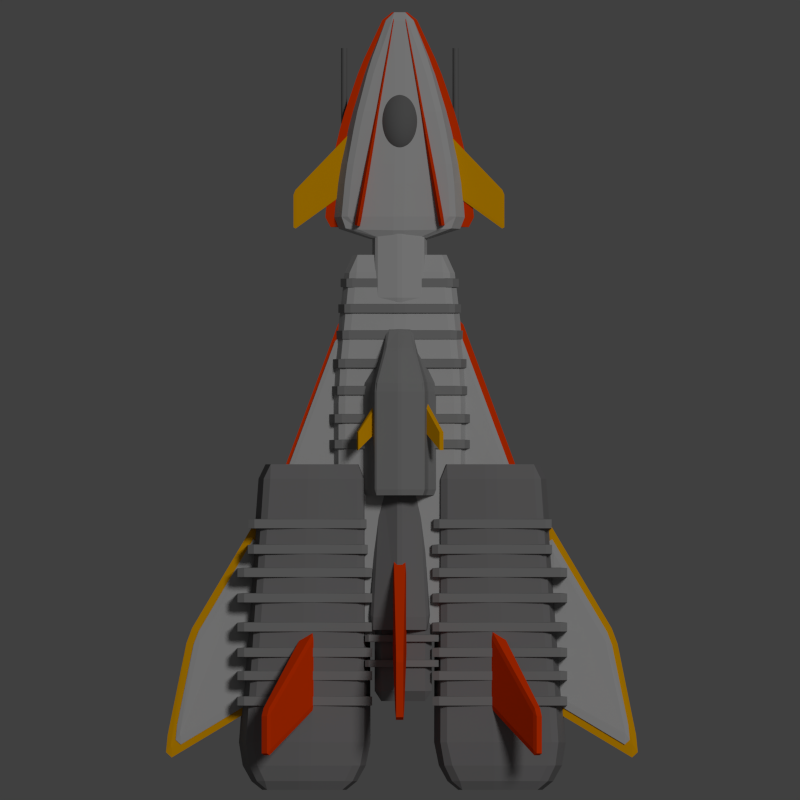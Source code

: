 # Source: Destroyer.blend  (saved by Blender 2.76.0; exported with 4.5.12 LTS)
import bpy
from mathutils import Matrix  # noqa: F401  (used for matrix-valued properties, if any)

bpy.ops.wm.read_factory_settings(use_empty=True)
scene = bpy.context.scene
scene.name = 'Scene'

# ---- collections
col_collection_1 = bpy.data.collections.new('Collection 1'); scene.collection.children.link(col_collection_1)

# ---- materials (node trees are filled in below, after node groups)
mat_material_004 = bpy.data.materials.new('Material.004')
mat_material_004.alpha_threshold = 0.0
mat_material_004.use_transparent_shadow = False
mat_material_004.diffuse_color = (0.1523, 0.1523, 0.1523, 1.0)
mat_material_004.roughness = 0.5
mat_material_004.specular_intensity = 0.75
mat_material_004.line_color = (0.0, 0.0, 0.0, 1.0)
mat_material_005 = bpy.data.materials.new('Material.005')
mat_material_005.alpha_threshold = 0.0
mat_material_005.use_transparent_shadow = False
mat_material_005.diffuse_color = (0.8, 0.371, 0.0, 1.0)
mat_material_005.roughness = 0.5
mat_material_005.specular_intensity = 0.0
mat_material_005.line_color = (0.0, 0.0, 0.0, 1.0)
mat_material_006 = bpy.data.materials.new('Material.006')
mat_material_006.alpha_threshold = 0.0
mat_material_006.use_transparent_shadow = False
mat_material_006.diffuse_color = (0.8, 0.04489, 0.0, 1.0)
mat_material_006.roughness = 0.5
mat_material_006.specular_intensity = 0.0
mat_material_006.line_color = (0.0, 0.0, 0.0, 1.0)
mat_material_003 = bpy.data.materials.new('Material.003')
mat_material_003.alpha_threshold = 0.0
mat_material_003.use_transparent_shadow = False
mat_material_003.diffuse_color = (0.214, 0.21, 0.213, 1.0)
mat_material_003.roughness = 0.5
mat_material_003.specular_intensity = 0.1196
mat_material_003.line_color = (0.0, 0.0, 0.0, 1.0)
mat_material_009 = bpy.data.materials.new('Material.009')
mat_material_009.alpha_threshold = 0.0
mat_material_009.use_transparent_shadow = False
mat_material_009.diffuse_color = (0.477, 0.477, 0.477, 1.0)
mat_material_009.roughness = 0.5
mat_material_009.line_color = (0.0, 0.0, 0.0, 1.0)
mat_material = bpy.data.materials.new('Material')
mat_material.alpha_threshold = 0.0
mat_material.use_transparent_shadow = False
mat_material.diffuse_color = (0.2529, 0.2529, 0.2529, 1.0)
mat_material.roughness = 0.5
mat_material.line_color = (0.0, 0.0, 0.0, 1.0)
mat_material_002 = bpy.data.materials.new('Material.002')
mat_material_002.alpha_threshold = 0.0
mat_material_002.use_transparent_shadow = False
mat_material_002.diffuse_color = (0.2598, 0.2598, 0.2598, 1.0)
mat_material_002.roughness = 0.5
mat_material_002.specular_intensity = 0.2
mat_material_002.line_color = (0.0, 0.0, 0.0, 1.0)
mat_material_011 = bpy.data.materials.new('Material.011')
mat_material_011.alpha_threshold = 0.0
mat_material_011.use_transparent_shadow = False
mat_material_011.diffuse_color = (0.477, 0.477, 0.477, 1.0)
mat_material_011.roughness = 0.5
mat_material_011.line_color = (0.0, 0.0, 0.0, 1.0)
mat_material_013 = bpy.data.materials.new('Material.013')
mat_material_013.alpha_threshold = 0.0
mat_material_013.use_transparent_shadow = False
mat_material_013.diffuse_color = (0.477, 0.477, 0.477, 1.0)
mat_material_013.roughness = 0.5
mat_material_013.line_color = (0.0, 0.0, 0.0, 1.0)

# ---- material node trees

# ---- world
world_world = bpy.data.worlds.new('World'); scene.world = world_world
world_world.color = (0.05088, 0.05088, 0.05088)
world_world.use_sun_shadow = False
world_world.sun_shadow_jitter_overblur = 0.0
world_world.cycles.sampling_method = 'MANUAL'
world_world.cycles.sample_map_resolution = 256

# ---- cameras
cam_camera = bpy.data.cameras.new('Camera')
cam_camera.type = 'ORTHO'
cam_camera.clip_end = 100.0
cam_camera.lens = 35.0
cam_camera.sensor_width = 32.0
cam_camera.sensor_height = 18.0
cam_camera.ortho_scale = 12.0
cam_camera.dof.focus_distance = 0.0
cam_camera.dof.aperture_fstop = 128.0

# ---- lights
light_sun = bpy.data.lights.new('Sun', 'SUN')
light_sun.transmission_factor = 0.0
light_sun.angle = 0.1993
light_sun.energy = 1.0
light_sun.shadow_buffer_clip_start = 0.5
light_sun.shadow_soft_size = 0.1
light_sun.shadow_cascade_max_distance = 1000.0
light_sun.cycles.use_multiple_importance_sampling = False

# ---- meshes
me_cylinder_002 = bpy.data.meshes.new('Cylinder.002')
me_cylinder_002.from_pydata([(0.0, 1.0, -1.0), (0.0, 1.0, 1.0), (0.1951, 0.9808, -1.0), (0.1951, 0.9808, 1.0), (0.3827, 0.9239, -1.0), (0.3827, 0.9239, 1.0), (0.5556, 0.8315, -1.0), (0.5556, 0.8315, 1.0), (0.7071, 0.7071, -1.0), (0.7071, 0.7071, 1.0), (0.8315, 0.5556, -1.0), (0.8315, 0.5556, 1.0), (0.9239, 0.3827, -1.0), (0.9239, 0.3827, 1.0), (0.9808, 0.1951, -1.0), (0.9808, 0.1951, 1.0), (1.0, 7.55e-08, -1.0), (1.0, 7.55e-08, 1.0), (0.9808, -0.1951, -1.0), (0.9808, -0.1951, 1.0), (0.9239, -0.3827, -1.0), (0.9239, -0.3827, 1.0), (0.8315, -0.5556, -1.0), (0.8315, -0.5556, 1.0), (0.7071, -0.7071, -1.0), (0.7071, -0.7071, 1.0), (0.5556, -0.8315, -1.0), (0.5556, -0.8315, 1.0), (0.3827, -0.9239, -1.0), (0.3827, -0.9239, 1.0), (0.1951, -0.9808, -1.0), (0.1951, -0.9808, 1.0), (-3.258e-07, -1.0, -1.0), (-3.258e-07, -1.0, 1.0), (-0.1951, -0.9808, -1.0), (-0.1951, -0.9808, 1.0), (-0.3827, -0.9239, -1.0), (-0.3827, -0.9239, 1.0), (-0.5556, -0.8315, -1.0), (-0.5556, -0.8315, 1.0), (-0.7071, -0.7071, -1.0), (-0.7071, -0.7071, 1.0), (-0.8315, -0.5556, -1.0), (-0.8315, -0.5556, 1.0), (-0.9239, -0.3827, -1.0), (-0.9239, -0.3827, 1.0), (-0.9808, -0.1951, -1.0), (-0.9808, -0.1951, 1.0), (-1.0, 9.656e-07, -1.0), (-1.0, 9.656e-07, 1.0), (-0.9808, 0.1951, -1.0), (-0.9808, 0.1951, 1.0), (-0.9239, 0.3827, -1.0), (-0.9239, 0.3827, 1.0), (-0.8315, 0.5556, -1.0), (-0.8315, 0.5556, 1.0), (-0.7071, 0.7071, -1.0), (-0.7071, 0.7071, 1.0), (-0.5556, 0.8315, -1.0), (-0.5556, 0.8315, 1.0), (-0.3827, 0.9239, -1.0), (-0.3827, 0.9239, 1.0), (-0.1951, 0.9808, -1.0), (-0.1951, 0.9808, 1.0)], [], [(0, 1, 3, 2), (2, 3, 5, 4), (4, 5, 7, 6), (6, 7, 9, 8), (8, 9, 11, 10), (10, 11, 13, 12), (12, 13, 15, 14), (14, 15, 17, 16), (16, 17, 19, 18), (18, 19, 21, 20), (20, 21, 23, 22), (22, 23, 25, 24), (24, 25, 27, 26), (26, 27, 29, 28), (28, 29, 31, 30), (30, 31, 33, 32), (32, 33, 35, 34), (34, 35, 37, 36), (36, 37, 39, 38), (38, 39, 41, 40), (40, 41, 43, 42), (42, 43, 45, 44), (44, 45, 47, 46), (46, 47, 49, 48), (48, 49, 51, 50), (50, 51, 53, 52), (52, 53, 55, 54), (54, 55, 57, 56), (56, 57, 59, 58), (58, 59, 61, 60), (3, 1, 63, 61, 59, 57, 55, 53, 51, 49, 47, 45, 43, 41, 39, 37, 35, 33, 31, 29, 27, 25, 23, 21, 19, 17, 15, 13, 11, 9, 7, 5), (62, 63, 1, 0), (60, 61, 63, 62), (0, 2, 4, 6, 8, 10, 12, 14, 16, 18, 20, 22, 24, 26, 28, 30, 32, 34, 36, 38, 40, 42, 44, 46, 48, 50, 52, 54, 56, 58, 60, 62)])
me_cylinder_002.materials.append(mat_material_004)
me_cylinder_002.use_remesh_preserve_volume = False
me_cylinder_002.use_remesh_preserve_attributes = False
me_cylinder_002.use_mirror_vertex_groups = False
me_cylinder_002.update()
me_cube_047 = bpy.data.meshes.new('Cube.047')
me_cube_047.from_pydata([(-1.0, -1.0, -1.0), (-1.0, -1.0, 1.0), (-1.0, 1.0, -1.0), (-1.0, 1.0, 1.0), (1.052, -2.604, -0.761), (0.9478, -2.604, 0.761), (1.052, -1.34, -0.761), (0.9478, -1.34, 0.761)], [], [(1, 3, 2, 0), (3, 7, 6, 2), (7, 5, 4, 6), (5, 1, 0, 4), (0, 2, 6, 4), (5, 7, 3, 1)])
me_cube_047.materials.append(mat_material_005)
me_cube_047.use_remesh_preserve_volume = False
me_cube_047.use_remesh_preserve_attributes = False
me_cube_047.use_mirror_vertex_groups = False
me_cube_047.update()
me_cube_041 = bpy.data.meshes.new('Cube.041')
me_cube_041.from_pydata([(-1.0, -1.0, -1.0), (-0.5304, -2.48, 1.0), (-1.0, 1.0, -1.0), (-0.5304, -1.457, 1.0), (1.0, -1.0, -1.0), (0.5304, -2.48, 1.0), (1.0, 1.0, -1.0), (0.5304, -1.457, 1.0)], [], [(1, 3, 2, 0), (3, 7, 6, 2), (7, 5, 4, 6), (5, 1, 0, 4), (0, 2, 6, 4), (5, 7, 3, 1)])
me_cube_041.materials.append(mat_material_006)
me_cube_041.use_remesh_preserve_volume = False
me_cube_041.use_remesh_preserve_attributes = False
me_cube_041.use_mirror_vertex_groups = False
me_cube_041.update()
me_cube_038 = bpy.data.meshes.new('Cube.038')
me_cube_038.from_pydata([(-0.3912, -1.587, -0.4195), (-0.3912, -1.587, 0.4195), (-0.3912, -1.401, -0.4195), (-0.3912, -1.401, 0.4195), (1.0, -1.0, -1.0), (1.0, -1.0, 1.0), (1.0, 1.0, -1.0), (1.0, 1.0, 1.0), (-0.05836, -0.255, 0.6966), (-0.06249, -0.2622, -0.6948)], [], [(1, 3, 2, 0), (8, 7, 6, 9), (7, 5, 4, 6), (5, 1, 0, 4), (0, 2, 9, 6, 4), (5, 7, 8, 3, 1), (3, 8, 9, 2)])
me_cube_038.materials.append(mat_material_005)
me_cube_038.use_remesh_preserve_volume = False
me_cube_038.use_remesh_preserve_attributes = False
me_cube_038.use_mirror_vertex_groups = False
me_cube_038.update()
me_cube_028 = bpy.data.meshes.new('Cube.028')
me_cube_028.from_pydata([(-1.138, -1.0, -0.383), (-1.138, -1.0, 0.383), (0.3807, 1.0, -0.383), (0.3807, 1.0, 0.383), (1.0, -1.0, -1.0), (1.0, -1.0, 1.0), (1.507, 1.0, -1.0), (1.507, 1.0, 1.0)], [], [(1, 3, 2, 0), (3, 7, 6, 2), (7, 5, 4, 6), (5, 1, 0, 4), (0, 2, 6, 4), (5, 7, 3, 1)])
me_cube_028.materials.append(mat_material_006)
me_cube_028.use_remesh_preserve_volume = False
me_cube_028.use_remesh_preserve_attributes = False
me_cube_028.use_mirror_vertex_groups = False
me_cube_028.update()
me_cube_009 = bpy.data.meshes.new('Cube.009')
me_cube_009.from_pydata([(-1.0, -1.0, -1.0), (-1.0, -1.0, 1.0), (-0.6725, 1.0, -1.0), (-0.6725, 1.0, 1.0), (1.0, -1.0, -1.0), (1.0, -1.0, 1.0), (0.989, 1.0, -1.0), (0.989, 1.0, 1.0), (-1.157, -1.0, 0.0), (-0.7815, 1.0, 0.0), (1.121, 1.0, 0.0), (1.134, -1.0, 0.0), (0.1583, 1.0, 1.109), (0.1583, 1.0, -1.109), (7.451e-09, -1.0, 1.109), (7.451e-09, -1.0, -1.109), (0.1697, 1.0, 0.0), (-0.8421, -1.226, 0.0), (-0.7283, -1.226, 0.7273), (0.8233, -1.226, 0.0), (0.7262, -1.226, -0.7273), (-0.001043, -1.226, 0.8064), (-0.001043, -1.226, -0.8064), (-0.7283, -1.226, -0.7273), (0.7262, -1.226, 0.7273), (-0.009389, -1.226, 0.0)], [], [(8, 9, 2, 0), (16, 10, 6, 13), (10, 11, 4, 6), (4, 11, 19, 20), (15, 13, 6, 4), (14, 12, 3, 1), (14, 1, 18, 21), (7, 5, 11, 10), (12, 7, 10, 16), (1, 3, 9, 8), (3, 12, 16, 9), (8, 0, 23, 17), (5, 7, 12, 14), (0, 2, 13, 15), (0, 15, 22, 23), (9, 16, 13, 2), (25, 17, 23, 22), (21, 18, 17, 25), (24, 21, 25, 19), (19, 25, 22, 20), (11, 5, 24, 19), (5, 14, 21, 24), (1, 8, 17, 18), (15, 4, 20, 22)])
me_cube_009.materials.append(mat_material_003)
me_cube_009.use_remesh_preserve_volume = False
me_cube_009.use_remesh_preserve_attributes = False
me_cube_009.use_mirror_vertex_groups = False
me_cube_009.update()
me_cube_007 = bpy.data.meshes.new('Cube.007')
me_cube_007.from_pydata([(-1.0, -1.0, -1.0), (-1.0, -1.0, 1.0), (-0.7852, 1.0, -0.6943), (-0.7852, 1.0, 0.6943), (1.0, -1.0, -1.0), (1.0, -1.0, 1.0), (0.7852, 1.0, -0.6943), (0.7852, 1.0, 0.6943), (0.0, 1.0, 0.8545), (0.0, 1.0, -0.8545), (0.0, -1.0, 1.231), (0.0, -1.0, -1.231), (-1.14, -1.0, 0.0), (-0.8951, 1.0, 0.0), (0.8951, 1.0, 0.0), (1.14, -1.0, 0.0), (0.0, -1.0, 0.0), (0.0, 1.0, 0.0), (-1.0, -0.3333, 1.0), (-1.0, 0.3333, 1.0), (-1.0, 0.3333, -1.0), (-1.0, -0.3333, -1.0), (1.0, 0.3333, 1.0), (1.0, -0.3333, 1.0), (1.0, -0.3333, -1.0), (1.0, 0.3333, -1.0), (0.0, 0.3333, 1.231), (0.0, -0.3333, 1.231), (0.0, 0.3333, -1.231), (0.0, -0.3333, -1.231), (1.14, -0.3333, 0.0), (1.14, 0.3333, 0.0), (-1.14, 0.3333, 0.0), (-1.14, -0.3333, 0.0)], [], [(32, 13, 2, 20), (17, 14, 6, 9), (30, 15, 4, 24), (16, 12, 0, 11), (28, 9, 6, 25), (26, 8, 3, 19), (22, 7, 8, 26), (20, 2, 9, 28), (15, 16, 11, 4), (13, 17, 9, 2), (3, 8, 17, 13), (5, 10, 16, 15), (10, 1, 12, 16), (23, 5, 15, 30), (8, 7, 14, 17), (19, 3, 13, 32), (1, 18, 33, 12), (18, 19, 32, 33), (7, 22, 31, 14), (22, 23, 30, 31), (0, 21, 29, 11), (21, 20, 28, 29), (5, 23, 27, 10), (23, 22, 26, 27), (10, 27, 18, 1), (27, 26, 19, 18), (11, 29, 24, 4), (29, 28, 25, 24), (14, 31, 25, 6), (31, 30, 24, 25), (12, 33, 21, 0), (33, 32, 20, 21)])
me_cube_007.materials.append(mat_material_009)
me_cube_007.use_remesh_preserve_volume = False
me_cube_007.use_remesh_preserve_attributes = False
me_cube_007.use_mirror_vertex_groups = False
me_cube_007.update()
me_cube_004 = bpy.data.meshes.new('Cube.004')
me_cube_004.from_pydata([(-1.0, -2.441, -1.0), (-1.0, -2.441, 1.0), (-1.0, -1.08, -1.0), (-1.0, -1.08, 1.0), (1.0, -1.0, -1.0), (1.0, -1.0, 1.0), (1.0, 1.0, -1.0), (1.0, 1.0, 1.0)], [], [(1, 3, 2, 0), (3, 7, 6, 2), (7, 5, 4, 6), (5, 1, 0, 4), (0, 2, 6, 4), (5, 7, 3, 1)])
me_cube_004.materials.append(mat_material_005)
me_cube_004.use_remesh_preserve_volume = False
me_cube_004.use_remesh_preserve_attributes = False
me_cube_004.use_mirror_vertex_groups = False
me_cube_004.update()
me_sphere = bpy.data.meshes.new('Sphere')
me_sphere.from_pydata([(-0.1951, 0.0, 0.9808), (-0.3827, 0.0, 0.9239), (-0.5556, 0.0, 0.8315), (-0.7071, 0.0, 0.7071), (-0.8315, 0.0, 0.5556), (-0.9239, 0.0, 0.3827), (-0.9808, 0.0, 0.1951), (-1.0, 0.0, 7.55e-08), (-0.9808, 0.0, -0.1951), (-0.9239, 0.0, -0.3827), (-0.8315, 0.0, -0.5556), (-0.7071, 0.0, -0.7071), (-0.5556, 0.0, -0.8315), (-0.3827, 0.0, -0.9239), (-0.1951, 0.0, -0.9808), (-0.1913, 0.03806, 0.9808), (-0.3753, 0.07466, 0.9239), (-0.5449, 0.1084, 0.8315), (-0.6935, 0.1379, 0.7071), (-0.8155, 0.1622, 0.5556), (-0.9061, 0.1802, 0.3827), (-0.9619, 0.1913, 0.1951), (-0.9808, 0.1951, 7.55e-08), (-0.9619, 0.1913, -0.1951), (-0.9061, 0.1802, -0.3827), (-0.8155, 0.1622, -0.5556), (-0.6935, 0.1379, -0.7071), (-0.5449, 0.1084, -0.8315), (-0.3753, 0.07466, -0.9239), (-0.1913, 0.03806, -0.9808), (-0.1802, 0.07466, 0.9808), (-0.3536, 0.1464, 0.9239), (-0.5133, 0.2126, 0.8315), (-0.6533, 0.2706, 0.7071), (-0.7682, 0.3182, 0.5556), (-0.8536, 0.3536, 0.3827), (-0.9061, 0.3753, 0.1951), (-0.9239, 0.3827, 7.55e-08), (-0.9061, 0.3753, -0.1951), (-0.8536, 0.3536, -0.3827), (-0.7682, 0.3182, -0.5556), (-0.6533, 0.2706, -0.7071), (-0.5133, 0.2126, -0.8315), (-0.3536, 0.1464, -0.9239), (-0.1802, 0.07466, -0.9808), (-0.1622, 0.1084, 0.9808), (-0.3182, 0.2126, 0.9239), (-0.4619, 0.3087, 0.8315), (-0.5879, 0.3928, 0.7071), (-0.6913, 0.4619, 0.5556), (-0.7682, 0.5133, 0.3827), (-0.8155, 0.5449, 0.1951), (-0.8315, 0.5556, 7.55e-08), (-0.8155, 0.5449, -0.1951), (-0.7682, 0.5133, -0.3827), (-0.6913, 0.4619, -0.5556), (-0.5879, 0.3928, -0.7071), (-0.4619, 0.3087, -0.8315), (-0.3182, 0.2126, -0.9239), (-0.1622, 0.1084, -0.9808), (-0.1379, 0.1379, 0.9808), (-0.2706, 0.2706, 0.9239), (-0.3928, 0.3928, 0.8315), (-0.5, 0.5, 0.7071), (-0.5879, 0.5879, 0.5556), (-0.6533, 0.6533, 0.3827), (-0.6935, 0.6935, 0.1951), (-0.7071, 0.7071, 7.55e-08), (-0.6935, 0.6935, -0.1951), (-0.6533, 0.6533, -0.3827), (-0.5879, 0.5879, -0.5556), (-0.5, 0.5, -0.7071), (-0.3928, 0.3928, -0.8315), (-0.2706, 0.2706, -0.9239), (-0.1379, 0.1379, -0.9808), (-0.1084, 0.1622, 0.9808), (-0.2126, 0.3182, 0.9239), (-0.3087, 0.4619, 0.8315), (-0.3928, 0.5879, 0.7071), (-0.4619, 0.6913, 0.5556), (-0.5133, 0.7682, 0.3827), (-0.5449, 0.8155, 0.1951), (-0.5556, 0.8315, 7.55e-08), (-0.5449, 0.8155, -0.1951), (-0.5133, 0.7682, -0.3827), (-0.4619, 0.6913, -0.5556), (-0.3928, 0.5879, -0.7071), (-0.3087, 0.4619, -0.8315), (-0.2126, 0.3182, -0.9239), (-0.1084, 0.1622, -0.9808), (-0.07466, 0.1802, 0.9808), (-0.1464, 0.3536, 0.9239), (-0.2126, 0.5133, 0.8315), (-0.2706, 0.6533, 0.7071), (-0.3182, 0.7682, 0.5556), (-0.3536, 0.8536, 0.3827), (-0.3753, 0.9061, 0.1951), (-0.3827, 0.9239, 7.55e-08), (-0.3753, 0.9061, -0.1951), (-0.3536, 0.8536, -0.3827), (-0.3182, 0.7682, -0.5556), (-0.2706, 0.6533, -0.7071), (-0.2126, 0.5133, -0.8315), (-0.1464, 0.3536, -0.9239), (-0.07466, 0.1802, -0.9808), (-0.03806, 0.1913, 0.9808), (-0.07466, 0.3753, 0.9239), (-0.1084, 0.5449, 0.8315), (-0.1379, 0.6935, 0.7071), (-0.1622, 0.8155, 0.5556), (-0.1802, 0.9061, 0.3827), (-0.1913, 0.9619, 0.1951), (-0.1951, 0.9808, 7.55e-08), (-0.1913, 0.9619, -0.1951), (-0.1802, 0.9061, -0.3827), (-0.1622, 0.8155, -0.5556), (-0.1379, 0.6935, -0.7071), (-0.1084, 0.5449, -0.8315), (-0.07466, 0.3753, -0.9239), (-0.03806, 0.1913, -0.9808), (3.266e-07, 0.1951, 0.9808), (3.192e-07, 0.3827, 0.9239), (3.117e-07, 0.5556, 0.8315), (3.192e-07, 0.7071, 0.7071), (3.341e-07, 0.8315, 0.5556), (2.745e-07, 0.9239, 0.3827), (3.937e-07, 0.9808, 0.1951), (3.788e-07, 1.0, 7.55e-08), (3.937e-07, 0.9808, -0.1951), (2.298e-07, 0.9239, -0.3827), (3.341e-07, 0.8315, -0.5556), (3.192e-07, 0.7071, -0.7071), (3.415e-07, 0.5556, -0.8315), (3.043e-07, 0.3827, -0.9239), (3.08e-07, 0.1951, -0.9808), (0.03806, 0.1913, 0.9808), (0.07466, 0.3753, 0.9239), (0.1084, 0.5449, 0.8315), (0.138, 0.6935, 0.7071), (0.1622, 0.8155, 0.5556), (0.1802, 0.9061, 0.3827), (0.1913, 0.9619, 0.1951), (0.1951, 0.9808, 7.55e-08), (0.1913, 0.9619, -0.1951), (0.1802, 0.9061, -0.3827), (0.1622, 0.8155, -0.5556), (0.138, 0.6935, -0.7071), (0.1084, 0.5449, -0.8315), (0.07466, 0.3753, -0.9239), (0.03806, 0.1913, -0.9808), (0.07466, 0.1802, 0.9808), (0.1464, 0.3536, 0.9239), (0.2126, 0.5133, 0.8315), (0.2706, 0.6533, 0.7071), (0.3182, 0.7682, 0.5556), (0.3536, 0.8536, 0.3827), (0.3753, 0.9061, 0.1951), (0.3827, 0.9239, 7.55e-08), (0.3753, 0.9061, -0.1951), (0.3536, 0.8536, -0.3827), (0.3182, 0.7682, -0.5556), (0.2706, 0.6533, -0.7071), (0.2126, 0.5133, -0.8315), (0.1464, 0.3536, -0.9239), (0.07466, 0.1802, -0.9808), (0.1084, 0.1622, 0.9808), (0.2126, 0.3182, 0.9239), (0.3087, 0.4619, 0.8315), (0.3928, 0.5879, 0.7071), (0.4619, 0.6913, 0.5556), (0.5133, 0.7682, 0.3827), (0.5449, 0.8155, 0.1951), (0.5556, 0.8315, 7.55e-08), (0.5449, 0.8155, -0.1951), (0.5133, 0.7682, -0.3827), (0.4619, 0.6913, -0.5556), (0.3928, 0.5879, -0.7071), (0.3087, 0.4619, -0.8315), (0.2126, 0.3182, -0.9239), (0.1084, 0.1622, -0.9808), (0.138, 0.1379, 0.9808), (0.2706, 0.2706, 0.9239), (0.3928, 0.3928, 0.8315), (0.5, 0.5, 0.7071), (0.5879, 0.5879, 0.5556), (0.6533, 0.6533, 0.3827), (0.6935, 0.6935, 0.1951), (0.7071, 0.7071, 7.55e-08), (0.6935, 0.6935, -0.1951), (0.6533, 0.6533, -0.3827), (0.5879, 0.5879, -0.5556), (0.5, 0.5, -0.7071), (0.3928, 0.3928, -0.8315), (0.2706, 0.2706, -0.9239), (0.138, 0.1379, -0.9808), (0.1622, 0.1084, 0.9808), (0.3182, 0.2126, 0.9239), (0.4619, 0.3087, 0.8315), (0.5879, 0.3928, 0.7071), (0.6913, 0.4619, 0.5556), (0.7682, 0.5133, 0.3827), (0.8155, 0.5449, 0.1951), (0.8315, 0.5556, 7.55e-08), (0.8155, 0.5449, -0.1951), (0.7682, 0.5133, -0.3827), (0.6913, 0.4619, -0.5556), (0.5879, 0.3928, -0.7071), (0.4619, 0.3087, -0.8315), (0.3182, 0.2126, -0.9239), (0.1622, 0.1084, -0.9808), (0.1802, 0.07466, 0.9808), (0.3536, 0.1464, 0.9239), (0.5133, 0.2126, 0.8315), (0.6533, 0.2706, 0.7071), (0.7682, 0.3182, 0.5556), (0.8536, 0.3536, 0.3827), (0.9061, 0.3753, 0.1951), (0.9239, 0.3827, 7.55e-08), (0.9061, 0.3753, -0.1951), (0.8536, 0.3536, -0.3827), (0.7682, 0.3182, -0.5556), (0.6533, 0.2706, -0.7071), (0.5133, 0.2126, -0.8315), (0.3536, 0.1464, -0.9239), (0.1802, 0.07466, -0.9808), (0.1913, 0.03806, 0.9808), (0.3753, 0.07466, 0.9239), (0.5449, 0.1084, 0.8315), (0.6935, 0.1379, 0.7071), (0.8155, 0.1622, 0.5556), (0.9061, 0.1802, 0.3827), (0.9619, 0.1913, 0.1951), (0.9808, 0.1951, 7.55e-08), (0.9619, 0.1913, -0.1951), (0.9061, 0.1802, -0.3827), (0.8155, 0.1622, -0.5556), (0.6935, 0.1379, -0.7071), (0.5449, 0.1084, -0.8315), (0.3753, 0.07466, -0.9239), (0.1913, 0.03806, -0.9808), (0.1951, -7.212e-09, 0.9808), (0.3827, 4.122e-08, 0.9239), (0.5556, 2.632e-08, 0.8315), (0.7071, -2.584e-08, 0.7071), (0.8315, -8.544e-08, 0.5556), (0.9239, 6.357e-08, 0.3827), (0.9808, -8.544e-08, 0.1951), (1.0, -1.003e-07, 7.55e-08), (0.9808, -8.544e-08, -0.1951), (0.9239, 6.357e-08, -0.3827), (0.8315, -8.544e-08, -0.5556), (0.7071, -2.584e-08, -0.7071), (0.5556, -1.094e-08, -0.8315), (0.3827, 3.964e-09, -0.9239), (0.1951, 3.964e-09, -0.9808), (0.1913, -0.03806, 0.9808), (0.3753, -0.07466, 0.9239), (0.5449, -0.1084, 0.8315), (0.6935, -0.1379, 0.7071), (0.8155, -0.1622, 0.5556), (0.9061, -0.1802, 0.3827), (0.9619, -0.1913, 0.1951), (0.9808, -0.1951, 7.55e-08), (0.9619, -0.1913, -0.1951), (0.9061, -0.1802, -0.3827), (0.8155, -0.1622, -0.5556), (0.6935, -0.1379, -0.7071), (0.5449, -0.1084, -0.8315), (0.3753, -0.07466, -0.9239), (0.1913, -0.03806, -0.9808), (0.1802, -0.07466, 0.9808), (0.3536, -0.1464, 0.9239), (0.5133, -0.2126, 0.8315), (0.6533, -0.2706, 0.7071), (0.7682, -0.3182, 0.5556), (0.8536, -0.3536, 0.3827), (0.9061, -0.3753, 0.1951), (0.9239, -0.3827, 7.55e-08), (0.9061, -0.3753, -0.1951), (0.8536, -0.3536, -0.3827), (0.7682, -0.3182, -0.5556), (0.6533, -0.2706, -0.7071), (0.5133, -0.2126, -0.8315), (0.3536, -0.1464, -0.9239), (0.1802, -0.07466, -0.9808), (0.1622, -0.1084, 0.9808), (0.3182, -0.2126, 0.9239), (0.4619, -0.3087, 0.8315), (0.5879, -0.3928, 0.7071), (0.6913, -0.4619, 0.5556), (0.7682, -0.5133, 0.3827), (0.8155, -0.5449, 0.1951), (0.8315, -0.5556, 7.55e-08), (0.8155, -0.5449, -0.1951), (0.7682, -0.5133, -0.3827), (0.6913, -0.4619, -0.5556), (0.5879, -0.3928, -0.7071), (0.4619, -0.3087, -0.8315), (0.3182, -0.2126, -0.9239), (0.1622, -0.1084, -0.9808), (0.138, -0.1379, 0.9808), (0.2706, -0.2706, 0.9239), (0.3928, -0.3928, 0.8315), (0.5, -0.5, 0.7071), (0.5879, -0.5879, 0.5556), (0.6533, -0.6533, 0.3827), (0.6935, -0.6935, 0.1951), (0.7071, -0.7071, 7.55e-08), (0.6935, -0.6935, -0.1951), (0.6533, -0.6533, -0.3827), (0.5879, -0.5879, -0.5556), (0.5, -0.5, -0.7071), (0.3928, -0.3928, -0.8315), (0.2706, -0.2706, -0.9239), (0.1379, -0.1379, -0.9808), (0.1084, -0.1622, 0.9808), (0.2126, -0.3182, 0.9239), (0.3087, -0.4619, 0.8315), (0.3928, -0.5879, 0.7071), (0.4619, -0.6913, 0.5556), (0.5133, -0.7682, 0.3827), (0.5449, -0.8155, 0.1951), (0.5556, -0.8315, 7.55e-08), (0.5449, -0.8155, -0.1951), (0.5133, -0.7682, -0.3827), (0.4619, -0.6913, -0.5556), (0.3928, -0.5879, -0.7071), (0.3087, -0.4619, -0.8315), (0.2126, -0.3182, -0.9239), (0.1084, -0.1622, -0.9808), (3.258e-07, 0.0, -1.0), (0.07466, -0.1802, 0.9808), (0.1464, -0.3536, 0.9239), (0.2126, -0.5133, 0.8315), (0.2706, -0.6533, 0.7071), (0.3182, -0.7682, 0.5556), (0.3536, -0.8536, 0.3827), (0.3753, -0.9061, 0.1951), (0.3827, -0.9239, 7.55e-08), (0.3753, -0.9061, -0.1951), (0.3536, -0.8536, -0.3827), (0.3182, -0.7682, -0.5556), (0.2706, -0.6533, -0.7071), (0.2126, -0.5133, -0.8315), (0.1464, -0.3536, -0.9239), (0.07466, -0.1802, -0.9808), (0.03806, -0.1913, 0.9808), (0.07466, -0.3753, 0.9239), (0.1084, -0.5449, 0.8315), (0.1379, -0.6935, 0.7071), (0.1622, -0.8155, 0.5556), (0.1802, -0.9061, 0.3827), (0.1913, -0.9619, 0.1951), (0.1951, -0.9808, 7.55e-08), (0.1913, -0.9619, -0.1951), (0.1802, -0.9061, -0.3827), (0.1622, -0.8155, -0.5556), (0.1379, -0.6935, -0.7071), (0.1084, -0.5449, -0.8315), (0.07466, -0.3753, -0.9239), (0.03806, -0.1913, -0.9808), (3.117e-07, -0.1951, 0.9808), (2.819e-07, -0.3827, 0.9239), (2.819e-07, -0.5556, 0.8315), (1.851e-07, -0.7071, 0.7071), (1.404e-07, -0.8315, 0.5556), (3.192e-07, -0.9239, 0.3827), (9.567e-08, -0.9808, 0.1951), (1.404e-07, -1.0, 7.55e-08), (9.567e-08, -0.9808, -0.1951), (3.192e-07, -0.9239, -0.3827), (1.404e-07, -0.8315, -0.5556), (1.851e-07, -0.7071, -0.7071), (2.596e-07, -0.5556, -0.8315), (2.521e-07, -0.3827, -0.9239), (3.155e-07, -0.1951, -0.9808), (-0.03806, -0.1913, 0.9808), (-0.07466, -0.3753, 0.9239), (-0.1084, -0.5449, 0.8315), (-0.1379, -0.6935, 0.7071), (-0.1622, -0.8155, 0.5556), (-0.1802, -0.9061, 0.3827), (-0.1913, -0.9619, 0.1951), (-0.1951, -0.9808, 7.55e-08), (-0.1913, -0.9619, -0.1951), (-0.1802, -0.9061, -0.3827), (-0.1622, -0.8155, -0.5556), (-0.1379, -0.6935, -0.7071), (-0.1084, -0.5449, -0.8315), (-0.07466, -0.3753, -0.9239), (-0.03806, -0.1913, -0.9808), (-0.07466, -0.1802, 0.9808), (-0.1464, -0.3536, 0.9239), (-0.2126, -0.5133, 0.8315), (-0.2706, -0.6533, 0.7071), (-0.3182, -0.7682, 0.5556), (-0.3536, -0.8536, 0.3827), (-0.3753, -0.9061, 0.1951), (-0.3827, -0.9239, 7.55e-08), (-0.3753, -0.9061, -0.1951), (-0.3536, -0.8536, -0.3827), (-0.3182, -0.7682, -0.5556), (-0.2706, -0.6533, -0.7071), (-0.2126, -0.5133, -0.8315), (-0.1464, -0.3536, -0.9239), (-0.07466, -0.1802, -0.9808), (-0.1084, -0.1622, 0.9808), (-0.2126, -0.3182, 0.9239), (-0.3087, -0.4619, 0.8315), (-0.3928, -0.5879, 0.7071), (-0.4619, -0.6913, 0.5556), (-0.5133, -0.7682, 0.3827), (-0.5449, -0.8155, 0.1951), (-0.5556, -0.8315, 7.55e-08), (-0.5449, -0.8155, -0.1951), (-0.5133, -0.7682, -0.3827), (-0.4619, -0.6913, -0.5556), (-0.3928, -0.5879, -0.7071), (-0.3087, -0.4619, -0.8315), (-0.2126, -0.3182, -0.9239), (-0.1084, -0.1622, -0.9808), (-0.1379, -0.1379, 0.9808), (-0.2706, -0.2706, 0.9239), (-0.3928, -0.3928, 0.8315), (-0.5, -0.5, 0.7071), (-0.5879, -0.5879, 0.5556), (-0.6533, -0.6533, 0.3827), (-0.6935, -0.6935, 0.1951), (-0.7071, -0.7071, 7.55e-08), (-0.6935, -0.6935, -0.1951), (-0.6533, -0.6533, -0.3827), (-0.5879, -0.5879, -0.5556), (-0.5, -0.5, -0.7071), (-0.3928, -0.3928, -0.8315), (-0.2706, -0.2706, -0.9239), (-0.1379, -0.1379, -0.9808), (-0.1622, -0.1084, 0.9808), (-0.3182, -0.2126, 0.9239), (-0.4619, -0.3087, 0.8315), (-0.5879, -0.3928, 0.7071), (-0.6913, -0.4619, 0.5556), (-0.7682, -0.5133, 0.3827), (-0.8155, -0.5449, 0.1951), (-0.8315, -0.5556, 7.55e-08), (-0.8155, -0.5449, -0.1951), (-0.7682, -0.5133, -0.3827), (-0.6913, -0.4619, -0.5556), (-0.5879, -0.3928, -0.7071), (-0.4619, -0.3087, -0.8315), (-0.3182, -0.2126, -0.9239), (-0.1622, -0.1084, -0.9808), (2.48e-08, -1.247e-07, 1.0), (-0.1802, -0.07466, 0.9808), (-0.3536, -0.1464, 0.9239), (-0.5133, -0.2126, 0.8315), (-0.6533, -0.2706, 0.7071), (-0.7682, -0.3182, 0.5556), (-0.8536, -0.3536, 0.3827), (-0.9061, -0.3753, 0.1951), (-0.9239, -0.3827, 7.55e-08), (-0.9061, -0.3753, -0.1951), (-0.8536, -0.3536, -0.3827), (-0.7682, -0.3182, -0.5556), (-0.6533, -0.2706, -0.7071), (-0.5133, -0.2126, -0.8315), (-0.3536, -0.1464, -0.9239), (-0.1802, -0.07466, -0.9808), (-0.1913, -0.03806, 0.9808), (-0.3753, -0.07466, 0.9239), (-0.5449, -0.1084, 0.8315), (-0.6935, -0.1379, 0.7071), (-0.8155, -0.1622, 0.5556), (-0.9061, -0.1802, 0.3827), (-0.9619, -0.1913, 0.1951), (-0.9808, -0.1951, 7.55e-08), (-0.9619, -0.1913, -0.1951), (-0.9061, -0.1802, -0.3827), (-0.8155, -0.1622, -0.5556), (-0.6935, -0.1379, -0.7071), (-0.5449, -0.1084, -0.8315), (-0.3753, -0.07466, -0.9239), (-0.1913, -0.03806, -0.9808)], [], [(14, 13, 28, 29), (7, 6, 21, 22), (8, 7, 22, 23), (1, 0, 15, 16), (9, 8, 23, 24), (2, 1, 16, 17), (10, 9, 24, 25), (3, 2, 17, 18), (11, 10, 25, 26), (4, 3, 18, 19), (12, 11, 26, 27), (5, 4, 19, 20), (13, 12, 27, 28), (6, 5, 20, 21), (28, 27, 42, 43), (21, 20, 35, 36), (29, 28, 43, 44), (22, 21, 36, 37), (23, 22, 37, 38), (16, 15, 30, 31), (24, 23, 38, 39), (17, 16, 31, 32), (25, 24, 39, 40), (18, 17, 32, 33), (26, 25, 40, 41), (19, 18, 33, 34), (27, 26, 41, 42), (20, 19, 34, 35), (32, 31, 46, 47), (40, 39, 54, 55), (33, 32, 47, 48), (41, 40, 55, 56), (34, 33, 48, 49), (42, 41, 56, 57), (35, 34, 49, 50), (43, 42, 57, 58), (36, 35, 50, 51), (44, 43, 58, 59), (37, 36, 51, 52), (38, 37, 52, 53), (31, 30, 45, 46), (39, 38, 53, 54), (51, 50, 65, 66), (59, 58, 73, 74), (52, 51, 66, 67), (53, 52, 67, 68), (46, 45, 60, 61), (54, 53, 68, 69), (47, 46, 61, 62), (55, 54, 69, 70), (48, 47, 62, 63), (56, 55, 70, 71), (49, 48, 63, 64), (57, 56, 71, 72), (50, 49, 64, 65), (58, 57, 72, 73), (70, 69, 84, 85), (63, 62, 77, 78), (71, 70, 85, 86), (64, 63, 78, 79), (72, 71, 86, 87), (65, 64, 79, 80), (73, 72, 87, 88), (66, 65, 80, 81), (74, 73, 88, 89), (67, 66, 81, 82), (68, 67, 82, 83), (61, 60, 75, 76), (69, 68, 83, 84), (62, 61, 76, 77), (89, 88, 103, 104), (82, 81, 96, 97), (83, 82, 97, 98), (76, 75, 90, 91), (84, 83, 98, 99), (77, 76, 91, 92), (85, 84, 99, 100), (78, 77, 92, 93), (86, 85, 100, 101), (79, 78, 93, 94), (87, 86, 101, 102), (80, 79, 94, 95), (88, 87, 102, 103), (81, 80, 95, 96), (101, 100, 115, 116), (94, 93, 108, 109), (102, 101, 116, 117), (95, 94, 109, 110), (103, 102, 117, 118), (96, 95, 110, 111), (104, 103, 118, 119), (97, 96, 111, 112), (98, 97, 112, 113), (91, 90, 105, 106), (99, 98, 113, 114), (92, 91, 106, 107), (100, 99, 114, 115), (93, 92, 107, 108), (113, 112, 127, 128), (106, 105, 120, 121), (114, 113, 128, 129), (107, 106, 121, 122), (115, 114, 129, 130), (108, 107, 122, 123), (116, 115, 130, 131), (109, 108, 123, 124), (117, 116, 131, 132), (110, 109, 124, 125), (118, 117, 132, 133), (111, 110, 125, 126), (119, 118, 133, 134), (112, 111, 126, 127), (124, 123, 138, 139), (132, 131, 146, 147), (125, 124, 139, 140), (133, 132, 147, 148), (126, 125, 140, 141), (134, 133, 148, 149), (127, 126, 141, 142), (128, 127, 142, 143), (121, 120, 135, 136), (129, 128, 143, 144), (122, 121, 136, 137), (130, 129, 144, 145), (123, 122, 137, 138), (131, 130, 145, 146), (143, 142, 157, 158), (136, 135, 150, 151), (144, 143, 158, 159), (137, 136, 151, 152), (145, 144, 159, 160), (138, 137, 152, 153), (146, 145, 160, 161), (139, 138, 153, 154), (147, 146, 161, 162), (140, 139, 154, 155), (148, 147, 162, 163), (141, 140, 155, 156), (149, 148, 163, 164), (142, 141, 156, 157), (162, 161, 176, 177), (155, 154, 169, 170), (163, 162, 177, 178), (156, 155, 170, 171), (164, 163, 178, 179), (157, 156, 171, 172), (158, 157, 172, 173), (151, 150, 165, 166), (159, 158, 173, 174), (152, 151, 166, 167), (160, 159, 174, 175), (153, 152, 167, 168), (161, 160, 175, 176), (154, 153, 168, 169), (166, 165, 180, 181), (174, 173, 188, 189), (167, 166, 181, 182), (175, 174, 189, 190), (168, 167, 182, 183), (176, 175, 190, 191), (169, 168, 183, 184), (177, 176, 191, 192), (170, 169, 184, 185), (178, 177, 192, 193), (171, 170, 185, 186), (179, 178, 193, 194), (172, 171, 186, 187), (173, 172, 187, 188), (185, 184, 199, 200), (193, 192, 207, 208), (186, 185, 200, 201), (194, 193, 208, 209), (187, 186, 201, 202), (188, 187, 202, 203), (181, 180, 195, 196), (189, 188, 203, 204), (182, 181, 196, 197), (190, 189, 204, 205), (183, 182, 197, 198), (191, 190, 205, 206), (184, 183, 198, 199), (192, 191, 206, 207), (204, 203, 218, 219), (197, 196, 211, 212), (205, 204, 219, 220), (198, 197, 212, 213), (206, 205, 220, 221), (199, 198, 213, 214), (207, 206, 221, 222), (200, 199, 214, 215), (208, 207, 222, 223), (201, 200, 215, 216), (209, 208, 223, 224), (202, 201, 216, 217), (203, 202, 217, 218), (196, 195, 210, 211), (223, 222, 237, 238), (216, 215, 230, 231), (224, 223, 238, 239), (217, 216, 231, 232), (218, 217, 232, 233), (211, 210, 225, 226), (219, 218, 233, 234), (212, 211, 226, 227), (220, 219, 234, 235), (213, 212, 227, 228), (221, 220, 235, 236), (214, 213, 228, 229), (222, 221, 236, 237), (215, 214, 229, 230), (235, 234, 249, 250), (228, 227, 242, 243), (236, 235, 250, 251), (229, 228, 243, 244), (237, 236, 251, 252), (230, 229, 244, 245), (238, 237, 252, 253), (231, 230, 245, 246), (239, 238, 253, 254), (232, 231, 246, 247), (233, 232, 247, 248), (226, 225, 240, 241), (234, 233, 248, 249), (227, 226, 241, 242), (254, 253, 268, 269), (247, 246, 261, 262), (248, 247, 262, 263), (241, 240, 255, 256), (249, 248, 263, 264), (242, 241, 256, 257), (250, 249, 264, 265), (243, 242, 257, 258), (251, 250, 265, 266), (244, 243, 258, 259), (252, 251, 266, 267), (245, 244, 259, 260), (253, 252, 267, 268), (246, 245, 260, 261), (258, 257, 272, 273), (266, 265, 280, 281), (259, 258, 273, 274), (267, 266, 281, 282), (260, 259, 274, 275), (268, 267, 282, 283), (261, 260, 275, 276), (269, 268, 283, 284), (262, 261, 276, 277), (263, 262, 277, 278), (256, 255, 270, 271), (264, 263, 278, 279), (257, 256, 271, 272), (265, 264, 279, 280), (277, 276, 291, 292), (278, 277, 292, 293), (271, 270, 285, 286), (279, 278, 293, 294), (272, 271, 286, 287), (280, 279, 294, 295), (273, 272, 287, 288), (281, 280, 295, 296), (274, 273, 288, 289), (282, 281, 296, 297), (275, 274, 289, 290), (283, 282, 297, 298), (276, 275, 290, 291), (284, 283, 298, 299), (296, 295, 310, 311), (289, 288, 303, 304), (297, 296, 311, 312), (290, 289, 304, 305), (298, 297, 312, 313), (291, 290, 305, 306), (299, 298, 313, 314), (292, 291, 306, 307), (293, 292, 307, 308), (286, 285, 300, 301), (294, 293, 308, 309), (287, 286, 301, 302), (295, 294, 309, 310), (288, 287, 302, 303), (308, 307, 322, 323), (301, 300, 315, 316), (309, 308, 323, 324), (302, 301, 316, 317), (310, 309, 324, 325), (303, 302, 317, 318), (311, 310, 325, 326), (304, 303, 318, 319), (312, 311, 326, 327), (305, 304, 319, 320), (313, 312, 327, 328), (306, 305, 320, 321), (314, 313, 328, 329), (307, 306, 321, 322), (319, 318, 334, 335), (327, 326, 342, 343), (320, 319, 335, 336), (328, 327, 343, 344), (321, 320, 336, 337), (329, 328, 344, 345), (322, 321, 337, 338), (323, 322, 338, 339), (316, 315, 331, 332), (324, 323, 339, 340), (317, 316, 332, 333), (325, 324, 340, 341), (318, 317, 333, 334), (326, 325, 341, 342), (339, 338, 353, 354), (332, 331, 346, 347), (340, 339, 354, 355), (333, 332, 347, 348), (341, 340, 355, 356), (334, 333, 348, 349), (342, 341, 356, 357), (335, 334, 349, 350), (343, 342, 357, 358), (336, 335, 350, 351), (344, 343, 358, 359), (337, 336, 351, 352), (345, 344, 359, 360), (338, 337, 352, 353), (358, 357, 372, 373), (351, 350, 365, 366), (359, 358, 373, 374), (352, 351, 366, 367), (360, 359, 374, 375), (353, 352, 367, 368), (354, 353, 368, 369), (347, 346, 361, 362), (355, 354, 369, 370), (348, 347, 362, 363), (356, 355, 370, 371), (349, 348, 363, 364), (357, 356, 371, 372), (350, 349, 364, 365), (370, 369, 384, 385), (363, 362, 377, 378), (371, 370, 385, 386), (364, 363, 378, 379), (372, 371, 386, 387), (365, 364, 379, 380), (373, 372, 387, 388), (366, 365, 380, 381), (374, 373, 388, 389), (367, 366, 381, 382), (375, 374, 389, 390), (368, 367, 382, 383), (369, 368, 383, 384), (362, 361, 376, 377), (389, 388, 403, 404), (382, 381, 396, 397), (390, 389, 404, 405), (383, 382, 397, 398), (384, 383, 398, 399), (377, 376, 391, 392), (385, 384, 399, 400), (378, 377, 392, 393), (386, 385, 400, 401), (379, 378, 393, 394), (387, 386, 401, 402), (380, 379, 394, 395), (388, 387, 402, 403), (381, 380, 395, 396), (393, 392, 407, 408), (401, 400, 415, 416), (394, 393, 408, 409), (402, 401, 416, 417), (395, 394, 409, 410), (403, 402, 417, 418), (396, 395, 410, 411), (404, 403, 418, 419), (397, 396, 411, 412), (405, 404, 419, 420), (398, 397, 412, 413), (399, 398, 413, 414), (392, 391, 406, 407), (400, 399, 414, 415), (412, 411, 426, 427), (420, 419, 434, 435), (413, 412, 427, 428), (414, 413, 428, 429), (407, 406, 421, 422), (415, 414, 429, 430), (408, 407, 422, 423), (416, 415, 430, 431), (409, 408, 423, 424), (417, 416, 431, 432), (410, 409, 424, 425), (418, 417, 432, 433), (411, 410, 425, 426), (419, 418, 433, 434), (431, 430, 445, 446), (424, 423, 438, 439), (432, 431, 446, 447), (425, 424, 439, 440), (433, 432, 447, 448), (426, 425, 440, 441), (434, 433, 448, 449), (427, 426, 441, 442), (435, 434, 449, 450), (428, 427, 442, 443), (429, 428, 443, 444), (422, 421, 436, 437), (430, 429, 444, 445), (423, 422, 437, 438), (450, 449, 465, 466), (443, 442, 458, 459), (444, 443, 459, 460), (437, 436, 452, 453), (445, 444, 460, 461), (438, 437, 453, 454), (446, 445, 461, 462), (439, 438, 454, 455), (447, 446, 462, 463), (440, 439, 455, 456), (448, 447, 463, 464), (441, 440, 456, 457), (449, 448, 464, 465), (442, 441, 457, 458), (455, 454, 469, 470), (463, 462, 477, 478), (456, 455, 470, 471), (464, 463, 478, 479), (457, 456, 471, 472), (465, 464, 479, 480), (458, 457, 472, 473), (466, 465, 480, 481), (459, 458, 473, 474), (460, 459, 474, 475), (453, 452, 467, 468), (461, 460, 475, 476), (454, 453, 468, 469), (462, 461, 476, 477), (0, 451, 15), (330, 14, 29), (15, 451, 30), (330, 29, 44), (30, 451, 45), (330, 44, 59), (45, 451, 60), (330, 59, 74), (60, 451, 75), (330, 74, 89), (75, 451, 90), (330, 89, 104), (90, 451, 105), (330, 104, 119), (105, 451, 120), (330, 119, 134), (120, 451, 135), (330, 134, 149), (135, 451, 150), (330, 149, 164), (150, 451, 165), (330, 164, 179), (165, 451, 180), (330, 179, 194), (180, 451, 195), (330, 194, 209), (195, 451, 210), (330, 209, 224), (210, 451, 225), (330, 224, 239), (225, 451, 240), (330, 239, 254), (240, 451, 255), (330, 254, 269), (255, 451, 270), (330, 269, 284), (270, 451, 285), (330, 284, 299), (285, 451, 300), (330, 299, 314), (300, 451, 315), (330, 314, 329), (315, 451, 331), (330, 329, 345), (331, 451, 346), (330, 345, 360), (346, 451, 361), (330, 360, 375), (361, 451, 376), (330, 375, 390), (376, 451, 391), (330, 390, 405), (391, 451, 406), (330, 405, 420), (406, 451, 421), (330, 420, 435), (421, 451, 436), (330, 435, 450), (436, 451, 452), (330, 450, 466), (452, 451, 467), (330, 466, 481), (474, 473, 6, 7), (467, 451, 0), (330, 481, 14), (475, 474, 7, 8), (468, 467, 0, 1), (476, 475, 8, 9), (469, 468, 1, 2), (477, 476, 9, 10), (470, 469, 2, 3), (478, 477, 10, 11), (471, 470, 3, 4), (479, 478, 11, 12), (472, 471, 4, 5), (480, 479, 12, 13), (473, 472, 5, 6), (481, 480, 13, 14)])
me_sphere.materials.append(mat_material_004)
me_sphere.use_remesh_preserve_volume = False
me_sphere.use_remesh_preserve_attributes = False
me_sphere.use_mirror_vertex_groups = False
me_sphere.update()
me_cube = bpy.data.meshes.new('Cube')
me_cube.from_pydata([(-1.0, -1.0, -1.0), (-1.023, -0.9928, 0.9248), (-0.1833, 1.0, -0.8879), (-0.1833, 1.0, 0.1096), (1.0, -1.0, -1.0), (0.9766, -0.9928, 0.9248), (0.1833, 1.0, -0.8879), (0.1833, 1.0, 0.1096), (-0.7665, 0.0, 0.7354), (-0.7665, 0.0, -0.944), (0.7665, 0.0, 0.7354), (0.7665, 0.0, -0.944), (-0.5244, 0.5, 0.4225), (0.5244, 0.5, -0.916), (-0.5244, 0.5, -0.916), (0.5244, 0.5, 0.4225), (-0.9353, -0.5, -0.972), (0.9353, -0.5, 0.8677), (-0.9353, -0.5, 0.8677), (0.9353, -0.5, -0.972), (0.0, 1.0, 0.1636), (0.0, 1.0, -1.011), (-0.02342, -0.9928, 1.136), (0.0, -1.0, -1.143), (0.0, 0.0, 0.8682), (0.0, 0.0, -1.077), (0.0, 0.5, 0.5159), (0.0, 0.5, -1.044), (0.0, -0.5, -1.11), (0.0, -0.5, 1.04), (-1.178, -1.0, 2.98e-08), (-0.2158, 1.0, -0.3891), (0.2158, 1.0, -0.3891), (1.178, -1.0, 2.98e-08), (0.9028, 0.0, -0.1946), (-0.9028, 0.0, -0.1946), (0.6176, 0.5, -0.2919), (-0.6176, 0.5, -0.2919), (-1.102, -0.5, -0.09729), (1.102, -0.5, -0.09729), (0.0, 1.0, -0.4236), (-0.4577, -1.123, 0.008404), (-0.3983, -1.116, 0.6786), (0.4481, -1.123, 0.008404), (0.3797, -1.123, -0.7163), (-0.01381, -1.116, 0.832), (-0.004805, -1.123, -0.8198), (0.3707, -1.116, 0.6786), (-0.3893, -1.123, -0.7163), (-0.004805, -1.123, 0.03339)], [], [(37, 31, 2, 14), (40, 32, 6, 21), (39, 33, 4, 19), (33, 5, 47, 43), (27, 21, 6, 13), (26, 20, 3, 12), (29, 24, 8, 18), (28, 25, 11, 19), (36, 34, 11, 13), (38, 35, 9, 16), (32, 36, 13, 6), (24, 26, 12, 8), (25, 27, 13, 11), (35, 37, 14, 9), (30, 38, 16, 0), (23, 28, 19, 4), (22, 29, 18, 1), (34, 39, 19, 11), (5, 17, 29, 22), (0, 16, 28, 23), (9, 14, 27, 25), (10, 15, 26, 24), (16, 9, 25, 28), (17, 10, 24, 29), (15, 7, 20, 26), (14, 2, 21, 27), (0, 23, 46, 48), (31, 40, 21, 2), (3, 20, 40, 31), (4, 33, 43, 44), (10, 17, 39, 34), (1, 18, 38, 30), (8, 12, 37, 35), (7, 15, 36, 32), (18, 8, 35, 38), (15, 10, 34, 36), (22, 1, 42, 45), (17, 5, 33, 39), (20, 7, 32, 40), (12, 3, 31, 37), (49, 41, 48, 46), (43, 49, 46, 44), (47, 45, 49, 43), (45, 42, 41, 49), (1, 30, 41, 42), (23, 4, 44, 46), (5, 22, 45, 47), (30, 0, 48, 41)])
me_cube.materials.append(mat_material_009)
me_cube.use_remesh_preserve_volume = False
me_cube.use_remesh_preserve_attributes = False
me_cube.use_mirror_vertex_groups = False
me_cube.update()
me_cube_002 = bpy.data.meshes.new('Cube.002')
me_cube_002.from_pydata([(-1.0, -1.0, -1.0), (-1.0, -1.0, 1.0), (-0.1833, 1.0, -0.8879), (-0.1833, 1.0, 0.1096), (1.0, -1.0, -1.0), (1.0, -1.0, 1.0), (0.1833, 1.0, -0.8879), (0.1833, 1.0, 0.1096), (-0.7665, 0.0, 0.5548), (-0.7665, 0.0, -0.944), (0.7665, 0.0, 0.5548), (0.7665, 0.0, -0.944), (-0.5244, 0.5, 0.3322), (0.5244, 0.5, -0.916), (-0.5244, 0.5, -0.916), (0.5244, 0.5, 0.3322), (-0.9353, -0.5, -0.972), (0.9353, -0.5, 0.7774), (-0.9353, -0.5, 0.7774), (0.9353, -0.5, -0.972), (0.0, 1.0, 0.1636), (0.0, 1.0, -1.011), (0.0, -1.0, 1.212), (0.0, -1.0, -1.143), (0.0, 0.0, 0.6876), (0.0, 0.0, -1.077), (0.0, 0.5, 0.4256), (0.0, 0.5, -1.044), (0.0, -0.5, -1.11), (0.0, -0.5, 0.9497), (-1.178, -1.0, 2.98e-08), (-0.2158, 1.0, -0.3891), (0.2158, 1.0, -0.3891), (1.178, -1.0, 2.98e-08), (0.9028, 0.0, -0.1946), (-0.9028, 0.0, -0.1946), (0.6176, 0.5, -0.2919), (-0.6176, 0.5, -0.2919), (-1.102, -0.5, -0.09729), (1.102, -0.5, -0.09729), (0.0, -1.0, 0.03448), (0.0, 1.0, -0.4236)], [], [(37, 31, 2, 14), (41, 32, 6, 21), (39, 33, 4, 19), (40, 30, 0, 23), (27, 21, 6, 13), (26, 20, 3, 12), (29, 24, 8, 18), (28, 25, 11, 19), (36, 34, 11, 13), (38, 35, 9, 16), (32, 36, 13, 6), (24, 26, 12, 8), (25, 27, 13, 11), (35, 37, 14, 9), (30, 38, 16, 0), (23, 28, 19, 4), (22, 29, 18, 1), (34, 39, 19, 11), (5, 17, 29, 22), (0, 16, 28, 23), (9, 14, 27, 25), (10, 15, 26, 24), (16, 9, 25, 28), (17, 10, 24, 29), (15, 7, 20, 26), (14, 2, 21, 27), (33, 40, 23, 4), (31, 41, 21, 2), (3, 20, 41, 31), (5, 22, 40, 33), (10, 17, 39, 34), (1, 18, 38, 30), (8, 12, 37, 35), (7, 15, 36, 32), (18, 8, 35, 38), (15, 10, 34, 36), (22, 1, 30, 40), (17, 5, 33, 39), (20, 7, 32, 41), (12, 3, 31, 37)])
me_cube_002.materials.append(mat_material_006)
me_cube_002.use_remesh_preserve_volume = False
me_cube_002.use_remesh_preserve_attributes = False
me_cube_002.use_mirror_vertex_groups = False
me_cube_002.update()
me_cube_003 = bpy.data.meshes.new('Cube.003')
me_cube_003.from_pydata([(-1.0, -1.0, -1.0), (-1.0, -1.0, 1.0), (-0.1833, 1.0, -0.8879), (-0.1833, 1.0, 0.1096), (1.0, -1.0, -1.0), (1.0, -1.0, 1.0), (0.1833, 1.0, -0.8879), (0.1833, 1.0, 0.1096), (-0.7665, 0.0, 0.5548), (-0.7665, 0.0, -0.944), (0.7665, 0.0, 0.5548), (0.7665, 0.0, -0.944), (-0.5244, 0.5, 0.3322), (0.5244, 0.5, -0.916), (-0.5244, 0.5, -0.916), (0.5244, 0.5, 0.3322), (-0.9353, -0.5, -0.972), (0.9353, -0.5, 0.7774), (-0.9353, -0.5, 0.7774), (0.9353, -0.5, -0.972), (0.0, 1.0, 0.1636), (0.0, 1.0, -1.011), (0.0, -1.0, 1.212), (0.0, -1.0, -1.143), (0.0, 0.0, 0.6876), (0.0, 0.0, -1.077), (0.0, 0.5, 0.4256), (0.0, 0.5, -1.044), (0.0, -0.5, -1.11), (0.0, -0.5, 0.9497), (-1.178, -1.0, 2.98e-08), (-0.2158, 1.0, -0.3891), (0.2158, 1.0, -0.3891), (1.178, -1.0, 2.98e-08), (0.9028, 0.0, -0.1946), (-0.9028, 0.0, -0.1946), (0.6176, 0.5, -0.2919), (-0.6176, 0.5, -0.2919), (-1.102, -0.5, -0.09729), (1.102, -0.5, -0.09729), (0.0, -1.0, 0.03448), (0.0, 1.0, -0.4236)], [], [(37, 31, 2, 14), (41, 32, 6, 21), (39, 33, 4, 19), (40, 30, 0, 23), (27, 21, 6, 13), (26, 20, 3, 12), (29, 24, 8, 18), (28, 25, 11, 19), (36, 34, 11, 13), (38, 35, 9, 16), (32, 36, 13, 6), (24, 26, 12, 8), (25, 27, 13, 11), (35, 37, 14, 9), (30, 38, 16, 0), (23, 28, 19, 4), (22, 29, 18, 1), (34, 39, 19, 11), (5, 17, 29, 22), (0, 16, 28, 23), (9, 14, 27, 25), (10, 15, 26, 24), (16, 9, 25, 28), (17, 10, 24, 29), (15, 7, 20, 26), (14, 2, 21, 27), (33, 40, 23, 4), (31, 41, 21, 2), (3, 20, 41, 31), (5, 22, 40, 33), (10, 17, 39, 34), (1, 18, 38, 30), (8, 12, 37, 35), (7, 15, 36, 32), (18, 8, 35, 38), (15, 10, 34, 36), (22, 1, 30, 40), (17, 5, 33, 39), (20, 7, 32, 41), (12, 3, 31, 37)])
me_cube_003.materials.append(mat_material_006)
me_cube_003.use_remesh_preserve_volume = False
me_cube_003.use_remesh_preserve_attributes = False
me_cube_003.use_mirror_vertex_groups = False
me_cube_003.update()
me_cube_005 = bpy.data.meshes.new('Cube.005')
me_cube_005.from_pydata([(-1.0, -2.441, -1.0), (-1.0, -2.441, 1.0), (-1.0, -1.08, -1.0), (-1.0, -1.08, 1.0), (1.0, -1.0, -1.0), (1.0, -1.0, 1.0), (1.0, 1.0, -1.0), (1.0, 1.0, 1.0)], [], [(1, 3, 2, 0), (3, 7, 6, 2), (7, 5, 4, 6), (5, 1, 0, 4), (0, 2, 6, 4), (5, 7, 3, 1)])
me_cube_005.materials.append(mat_material_005)
me_cube_005.use_remesh_preserve_volume = False
me_cube_005.use_remesh_preserve_attributes = False
me_cube_005.use_mirror_vertex_groups = False
me_cube_005.update()
me_cube_006 = bpy.data.meshes.new('Cube.006')
me_cube_006.from_pydata([(-1.0, -1.0, -1.0), (-1.023, -0.9928, 0.9248), (-0.1833, 1.0, -0.8879), (-0.1833, 1.0, 0.1096), (1.0, -1.0, -1.0), (0.9766, -0.9928, 0.9248), (0.1833, 1.0, -0.8879), (0.1833, 1.0, 0.1096), (-0.7665, 0.0, 0.7354), (-0.7665, 0.0, -0.944), (0.7665, 0.0, 0.7354), (0.7665, 0.0, -0.944), (-0.5244, 0.5, 0.4225), (0.5244, 0.5, -0.916), (-0.5244, 0.5, -0.916), (0.5244, 0.5, 0.4225), (-0.9353, -0.5, -0.972), (0.9353, -0.5, 0.8677), (-0.9353, -0.5, 0.8677), (0.9353, -0.5, -0.972), (0.0, 1.0, 0.1636), (0.0, 1.0, -1.011), (-0.02342, -0.9928, 1.136), (0.0, -1.0, -1.143), (0.0, 0.0, 0.8682), (0.0, 0.0, -1.077), (0.0, 0.5, 0.5159), (0.0, 0.5, -1.044), (0.0, -0.5, -1.11), (0.0, -0.5, 1.04), (-1.178, -1.0, 2.98e-08), (-0.2158, 1.0, -0.3891), (0.2158, 1.0, -0.3891), (1.178, -1.0, 2.98e-08), (0.9028, 0.0, -0.1946), (-0.9028, 0.0, -0.1946), (0.6176, 0.5, -0.2919), (-0.6176, 0.5, -0.2919), (-1.102, -0.5, -0.09729), (1.102, -0.5, -0.09729), (0.0, -1.0, 0.03448), (0.0, 1.0, -0.4236)], [], [(37, 31, 2, 14), (41, 32, 6, 21), (39, 33, 4, 19), (40, 30, 0, 23), (27, 21, 6, 13), (26, 20, 3, 12), (29, 24, 8, 18), (28, 25, 11, 19), (36, 34, 11, 13), (38, 35, 9, 16), (32, 36, 13, 6), (24, 26, 12, 8), (25, 27, 13, 11), (35, 37, 14, 9), (30, 38, 16, 0), (23, 28, 19, 4), (22, 29, 18, 1), (34, 39, 19, 11), (5, 17, 29, 22), (0, 16, 28, 23), (9, 14, 27, 25), (10, 15, 26, 24), (16, 9, 25, 28), (17, 10, 24, 29), (15, 7, 20, 26), (14, 2, 21, 27), (33, 40, 23, 4), (31, 41, 21, 2), (3, 20, 41, 31), (5, 22, 40, 33), (10, 17, 39, 34), (1, 18, 38, 30), (8, 12, 37, 35), (7, 15, 36, 32), (18, 8, 35, 38), (15, 10, 34, 36), (22, 1, 30, 40), (17, 5, 33, 39), (20, 7, 32, 41), (12, 3, 31, 37)])
me_cube_006.materials.append(mat_material_006)
me_cube_006.use_remesh_preserve_volume = False
me_cube_006.use_remesh_preserve_attributes = False
me_cube_006.use_mirror_vertex_groups = False
me_cube_006.update()
me_cube_008 = bpy.data.meshes.new('Cube.008')
me_cube_008.from_pydata([(-1.0, -1.0, -1.0), (-1.0, -1.0, 1.0), (-1.0, 1.0, -1.0), (-1.0, 1.0, 1.0), (1.0, -1.0, -1.0), (1.0, -1.0, 1.0), (1.0, 1.0, -1.0), (1.0, 1.0, 1.0), (0.0, 1.0, 1.231), (0.0, 1.0, -1.231), (0.0, -1.0, 1.231), (0.0, -1.0, -1.231), (-1.14, -1.0, 0.0), (-1.14, 1.0, 0.0), (1.14, 1.0, 0.0), (1.14, -1.0, 0.0), (0.0, -1.0, 0.0), (0.0, 1.0, 0.0)], [], [(12, 13, 2, 0), (17, 14, 6, 9), (14, 15, 4, 6), (16, 12, 0, 11), (11, 9, 6, 4), (10, 8, 3, 1), (5, 7, 8, 10), (0, 2, 9, 11), (15, 16, 11, 4), (13, 17, 9, 2), (3, 8, 17, 13), (5, 10, 16, 15), (10, 1, 12, 16), (7, 5, 15, 14), (8, 7, 14, 17), (1, 3, 13, 12)])
me_cube_008.materials.append(mat_material_009)
me_cube_008.use_remesh_preserve_volume = False
me_cube_008.use_remesh_preserve_attributes = False
me_cube_008.use_mirror_vertex_groups = False
me_cube_008.update()
me_cube_014 = bpy.data.meshes.new('Cube.014')
me_cube_014.from_pydata([(-1.0, -1.0, -1.0), (-1.0, -1.0, 1.0), (-1.0, 1.0, -1.0), (-1.0, 1.0, 1.0), (1.0, -1.0, -1.0), (1.0, -1.0, 1.0), (1.0, 1.0, -1.0), (1.0, 1.0, 1.0)], [], [(1, 3, 2, 0), (3, 7, 6, 2), (7, 5, 4, 6), (5, 1, 0, 4), (0, 2, 6, 4), (5, 7, 3, 1)])
me_cube_014.materials.append(mat_material)
me_cube_014.use_remesh_preserve_volume = False
me_cube_014.use_remesh_preserve_attributes = False
me_cube_014.use_mirror_vertex_groups = False
me_cube_014.update()
me_cube_015 = bpy.data.meshes.new('Cube.015')
me_cube_015.from_pydata([(-1.0, -1.0, -1.0), (-1.0, -1.0, 1.0), (-1.0, 1.0, -1.0), (-1.0, 1.0, 1.0), (1.0, -1.0, -1.0), (1.0, -1.0, 1.0), (1.0, 1.0, -1.0), (1.0, 1.0, 1.0)], [], [(1, 3, 2, 0), (3, 7, 6, 2), (7, 5, 4, 6), (5, 1, 0, 4), (0, 2, 6, 4), (5, 7, 3, 1)])
me_cube_015.materials.append(mat_material)
me_cube_015.use_remesh_preserve_volume = False
me_cube_015.use_remesh_preserve_attributes = False
me_cube_015.use_mirror_vertex_groups = False
me_cube_015.update()
me_cube_016 = bpy.data.meshes.new('Cube.016')
me_cube_016.from_pydata([(-1.0, -1.0, -1.0), (-1.0, -1.0, 1.0), (-1.0, 1.0, -1.0), (-1.0, 1.0, 1.0), (1.0, -1.0, -1.0), (1.0, -1.0, 1.0), (1.0, 1.0, -1.0), (1.0, 1.0, 1.0)], [], [(1, 3, 2, 0), (3, 7, 6, 2), (7, 5, 4, 6), (5, 1, 0, 4), (0, 2, 6, 4), (5, 7, 3, 1)])
me_cube_016.materials.append(mat_material)
me_cube_016.use_remesh_preserve_volume = False
me_cube_016.use_remesh_preserve_attributes = False
me_cube_016.use_mirror_vertex_groups = False
me_cube_016.update()
me_cube_017 = bpy.data.meshes.new('Cube.017')
me_cube_017.from_pydata([(-1.0, -1.0, -1.0), (-1.0, -1.0, 1.0), (-1.0, 1.0, -1.0), (-1.0, 1.0, 1.0), (1.0, -1.0, -1.0), (1.0, -1.0, 1.0), (1.0, 1.0, -1.0), (1.0, 1.0, 1.0)], [], [(1, 3, 2, 0), (3, 7, 6, 2), (7, 5, 4, 6), (5, 1, 0, 4), (0, 2, 6, 4), (5, 7, 3, 1)])
me_cube_017.materials.append(mat_material)
me_cube_017.use_remesh_preserve_volume = False
me_cube_017.use_remesh_preserve_attributes = False
me_cube_017.use_mirror_vertex_groups = False
me_cube_017.update()
me_cube_018 = bpy.data.meshes.new('Cube.018')
me_cube_018.from_pydata([(-1.0, -1.0, -1.0), (-1.0, -1.0, 1.0), (-1.0, 1.0, -1.0), (-1.0, 1.0, 1.0), (1.0, -1.0, -1.0), (1.0, -1.0, 1.0), (1.0, 1.0, -1.0), (1.0, 1.0, 1.0)], [], [(1, 3, 2, 0), (3, 7, 6, 2), (7, 5, 4, 6), (5, 1, 0, 4), (0, 2, 6, 4), (5, 7, 3, 1)])
me_cube_018.materials.append(mat_material)
me_cube_018.use_remesh_preserve_volume = False
me_cube_018.use_remesh_preserve_attributes = False
me_cube_018.use_mirror_vertex_groups = False
me_cube_018.update()
me_cube_019 = bpy.data.meshes.new('Cube.019')
me_cube_019.from_pydata([(-1.0, -1.0, -1.0), (-1.0, -1.0, 1.0), (-1.0, 1.0, -1.0), (-1.0, 1.0, 1.0), (1.0, -1.0, -1.0), (1.0, -1.0, 1.0), (1.0, 1.0, -1.0), (1.0, 1.0, 1.0)], [], [(1, 3, 2, 0), (3, 7, 6, 2), (7, 5, 4, 6), (5, 1, 0, 4), (0, 2, 6, 4), (5, 7, 3, 1)])
me_cube_019.materials.append(mat_material)
me_cube_019.use_remesh_preserve_volume = False
me_cube_019.use_remesh_preserve_attributes = False
me_cube_019.use_mirror_vertex_groups = False
me_cube_019.update()
me_cube_020 = bpy.data.meshes.new('Cube.020')
me_cube_020.from_pydata([(-1.0, -1.0, -1.0), (-1.0, -1.0, 1.0), (-1.0, 1.0, -1.0), (-1.0, 1.0, 1.0), (1.0, -1.0, -1.0), (1.0, -1.0, 1.0), (1.0, 1.0, -1.0), (1.0, 1.0, 1.0)], [], [(1, 3, 2, 0), (3, 7, 6, 2), (7, 5, 4, 6), (5, 1, 0, 4), (0, 2, 6, 4), (5, 7, 3, 1)])
me_cube_020.materials.append(mat_material)
me_cube_020.use_remesh_preserve_volume = False
me_cube_020.use_remesh_preserve_attributes = False
me_cube_020.use_mirror_vertex_groups = False
me_cube_020.update()
me_cube_022 = bpy.data.meshes.new('Cube.022')
me_cube_022.from_pydata([(-1.0, -1.0, -1.0), (-1.0, -1.0, 1.0), (-1.0, 1.0, -1.0), (-1.0, 1.0, 1.0), (1.0, -1.0, -1.0), (1.0, -1.0, 1.0), (1.0, 1.0, -1.0), (1.0, 1.0, 1.0)], [], [(1, 3, 2, 0), (3, 7, 6, 2), (7, 5, 4, 6), (5, 1, 0, 4), (0, 2, 6, 4), (5, 7, 3, 1)])
me_cube_022.materials.append(mat_material)
me_cube_022.use_remesh_preserve_volume = False
me_cube_022.use_remesh_preserve_attributes = False
me_cube_022.use_mirror_vertex_groups = False
me_cube_022.update()
me_cube_023 = bpy.data.meshes.new('Cube.023')
me_cube_023.from_pydata([(-1.0, -1.0, -1.0), (-1.0, -1.0, 1.0), (-1.0, 1.0, -1.0), (-1.0, 1.0, 1.0), (1.0, -1.0, -1.0), (1.0, -1.0, 1.0), (1.0, 1.0, -1.0), (1.0, 1.0, 1.0)], [], [(1, 3, 2, 0), (3, 7, 6, 2), (7, 5, 4, 6), (5, 1, 0, 4), (0, 2, 6, 4), (5, 7, 3, 1)])
me_cube_023.materials.append(mat_material)
me_cube_023.use_remesh_preserve_volume = False
me_cube_023.use_remesh_preserve_attributes = False
me_cube_023.use_mirror_vertex_groups = False
me_cube_023.update()
me_cube_024 = bpy.data.meshes.new('Cube.024')
me_cube_024.from_pydata([(-1.0, -1.0, -1.0), (-1.0, -1.0, 1.0), (-1.0, 1.0, -1.0), (-1.0, 1.0, 1.0), (1.0, -1.0, -1.0), (1.0, -1.0, 1.0), (1.0, 1.0, -1.0), (1.0, 1.0, 1.0)], [], [(1, 3, 2, 0), (3, 7, 6, 2), (7, 5, 4, 6), (5, 1, 0, 4), (0, 2, 6, 4), (5, 7, 3, 1)])
me_cube_024.materials.append(mat_material)
me_cube_024.use_remesh_preserve_volume = False
me_cube_024.use_remesh_preserve_attributes = False
me_cube_024.use_mirror_vertex_groups = False
me_cube_024.update()
me_cube_025 = bpy.data.meshes.new('Cube.025')
me_cube_025.from_pydata([(-1.0, -1.0, -1.0), (-1.0, -1.0, 1.0), (-1.0, 1.0, -1.0), (-1.0, 1.0, 1.0), (1.0, -1.0, -1.0), (1.0, -1.0, 1.0), (1.0, 1.0, -1.0), (1.0, 1.0, 1.0)], [], [(1, 3, 2, 0), (3, 7, 6, 2), (7, 5, 4, 6), (5, 1, 0, 4), (0, 2, 6, 4), (5, 7, 3, 1)])
me_cube_025.materials.append(mat_material)
me_cube_025.use_remesh_preserve_volume = False
me_cube_025.use_remesh_preserve_attributes = False
me_cube_025.use_mirror_vertex_groups = False
me_cube_025.update()
me_cube_026 = bpy.data.meshes.new('Cube.026')
me_cube_026.from_pydata([(-1.0, -1.0, -1.0), (-1.0, -1.0, 1.0), (-1.0, 1.0, -1.0), (-1.0, 1.0, 1.0), (1.0, -1.0, -1.0), (1.0, -1.0, 1.0), (1.0, 1.0, -1.0), (1.0, 1.0, 1.0)], [], [(1, 3, 2, 0), (3, 7, 6, 2), (7, 5, 4, 6), (5, 1, 0, 4), (0, 2, 6, 4), (5, 7, 3, 1)])
me_cube_026.materials.append(mat_material)
me_cube_026.use_remesh_preserve_volume = False
me_cube_026.use_remesh_preserve_attributes = False
me_cube_026.use_mirror_vertex_groups = False
me_cube_026.update()
me_cube_027 = bpy.data.meshes.new('Cube.027')
me_cube_027.from_pydata([(-1.0, -1.0, -1.0), (-1.0, -1.0, 1.0), (-1.0, 1.0, -1.0), (-1.0, 1.0, 1.0), (1.0, -1.0, -1.0), (1.0, -1.0, 1.0), (1.0, 1.0, -1.0), (1.0, 1.0, 1.0)], [], [(1, 3, 2, 0), (3, 7, 6, 2), (7, 5, 4, 6), (5, 1, 0, 4), (0, 2, 6, 4), (5, 7, 3, 1)])
me_cube_027.materials.append(mat_material)
me_cube_027.use_remesh_preserve_volume = False
me_cube_027.use_remesh_preserve_attributes = False
me_cube_027.use_mirror_vertex_groups = False
me_cube_027.update()
me_cube_029 = bpy.data.meshes.new('Cube.029')
me_cube_029.from_pydata([(-1.138, -1.0, -0.383), (-1.138, -1.0, 0.383), (0.3807, 1.0, -0.383), (0.3807, 1.0, 0.383), (1.0, -1.0, -1.0), (1.0, -1.0, 1.0), (1.507, 1.0, -1.0), (1.507, 1.0, 1.0)], [], [(1, 3, 2, 0), (3, 7, 6, 2), (7, 5, 4, 6), (5, 1, 0, 4), (0, 2, 6, 4), (5, 7, 3, 1)])
me_cube_029.materials.append(mat_material_006)
me_cube_029.use_remesh_preserve_volume = False
me_cube_029.use_remesh_preserve_attributes = False
me_cube_029.use_mirror_vertex_groups = False
me_cube_029.update()
me_cube_030 = bpy.data.meshes.new('Cube.030')
me_cube_030.from_pydata([(-1.0, -1.0, -0.3656), (-1.0, -1.0, 1.634), (1.0, -1.0, -0.3656), (1.0, -1.0, 1.634), (0.0, -1.0, 2.444), (0.0, -1.0, -0.5964), (-1.14, -1.0, 0.6344), (1.14, -1.0, 0.6344), (0.0, -1.0, 0.6344), (-0.7082, 0.0, 0.8313), (-0.7082, 0.0, -0.805), (0.7082, 0.0, 0.8313), (0.7082, 0.0, -0.805), (0.0, 0.0, 1.494), (0.0, 0.0, -0.9938), (0.8073, 0.0, 0.01316), (-0.8073, 0.0, 0.01316)], [], [(15, 7, 2, 12), (8, 6, 0, 5), (7, 8, 5, 2), (3, 4, 8, 7), (4, 1, 6, 8), (11, 3, 7, 15), (1, 9, 16, 6), (0, 10, 14, 5), (3, 11, 13, 4), (4, 13, 9, 1), (5, 14, 12, 2), (6, 16, 10, 0)])
me_cube_030.materials.append(mat_material_003)
me_cube_030.use_remesh_preserve_volume = False
me_cube_030.use_remesh_preserve_attributes = False
me_cube_030.use_mirror_vertex_groups = False
me_cube_030.update()
me_cube_031 = bpy.data.meshes.new('Cube.031')
me_cube_031.from_pydata([(-1.0, -1.0, -1.0), (-1.0, -1.0, 1.0), (-1.0, 1.0, -1.0), (-1.0, 1.0, 1.0), (1.0, -1.0, -1.0), (1.0, -1.0, 1.0), (1.0, 1.0, -1.0), (1.0, 1.0, 1.0), (0.0, 1.0, 1.231), (0.0, 1.0, -1.231), (0.0, -1.0, 1.231), (0.0, -1.0, -1.231), (-1.14, -1.0, 0.0), (-1.14, 1.0, 0.0), (1.14, 1.0, 0.0), (1.14, -1.0, 0.0), (0.0, -1.0, 0.0), (0.0, 1.0, 0.0)], [], [(12, 13, 2, 0), (17, 14, 6, 9), (14, 15, 4, 6), (16, 12, 0, 11), (11, 9, 6, 4), (10, 8, 3, 1), (5, 7, 8, 10), (0, 2, 9, 11), (15, 16, 11, 4), (13, 17, 9, 2), (3, 8, 17, 13), (5, 10, 16, 15), (10, 1, 12, 16), (7, 5, 15, 14), (8, 7, 14, 17), (1, 3, 13, 12)])
me_cube_031.materials.append(mat_material)
me_cube_031.use_remesh_preserve_volume = False
me_cube_031.use_remesh_preserve_attributes = False
me_cube_031.use_mirror_vertex_groups = False
me_cube_031.update()
me_cube_032 = bpy.data.meshes.new('Cube.032')
me_cube_032.from_pydata([(-1.0, -1.0, -1.0), (-1.0, -1.0, 1.0), (-1.0, 1.0, -1.0), (-1.0, 1.0, 1.0), (1.0, -1.0, -1.0), (1.0, -1.0, 1.0), (1.0, 1.0, -1.0), (1.0, 1.0, 1.0), (0.0, 1.0, 1.231), (0.0, 1.0, -1.231), (0.0, -1.0, 1.231), (0.0, -1.0, -1.231), (-1.14, -1.0, 0.0), (-1.14, 1.0, 0.0), (1.14, 1.0, 0.0), (1.14, -1.0, 0.0), (0.0, -1.0, 0.0), (0.0, 1.0, 0.0)], [], [(12, 13, 2, 0), (17, 14, 6, 9), (14, 15, 4, 6), (16, 12, 0, 11), (11, 9, 6, 4), (10, 8, 3, 1), (5, 7, 8, 10), (0, 2, 9, 11), (15, 16, 11, 4), (13, 17, 9, 2), (3, 8, 17, 13), (5, 10, 16, 15), (10, 1, 12, 16), (7, 5, 15, 14), (8, 7, 14, 17), (1, 3, 13, 12)])
me_cube_032.materials.append(mat_material)
me_cube_032.use_remesh_preserve_volume = False
me_cube_032.use_remesh_preserve_attributes = False
me_cube_032.use_mirror_vertex_groups = False
me_cube_032.update()
me_cube_033 = bpy.data.meshes.new('Cube.033')
me_cube_033.from_pydata([(-1.0, -1.0, -1.0), (-1.0, -1.0, 1.0), (-1.0, 1.0, -1.0), (-1.0, 1.0, 1.0), (1.0, -1.0, -1.0), (1.0, -1.0, 1.0), (1.0, 1.0, -1.0), (1.0, 1.0, 1.0), (0.0, 1.0, 1.231), (0.0, 1.0, -1.231), (0.0, -1.0, 1.231), (0.0, -1.0, -1.231), (-1.14, -1.0, 0.0), (-1.14, 1.0, 0.0), (1.14, 1.0, 0.0), (1.14, -1.0, 0.0), (0.0, -1.0, 0.0), (0.0, 1.0, 0.0)], [], [(12, 13, 2, 0), (17, 14, 6, 9), (14, 15, 4, 6), (16, 12, 0, 11), (11, 9, 6, 4), (10, 8, 3, 1), (5, 7, 8, 10), (0, 2, 9, 11), (15, 16, 11, 4), (13, 17, 9, 2), (3, 8, 17, 13), (5, 10, 16, 15), (10, 1, 12, 16), (7, 5, 15, 14), (8, 7, 14, 17), (1, 3, 13, 12)])
me_cube_033.materials.append(mat_material)
me_cube_033.use_remesh_preserve_volume = False
me_cube_033.use_remesh_preserve_attributes = False
me_cube_033.use_mirror_vertex_groups = False
me_cube_033.update()
me_cube_034 = bpy.data.meshes.new('Cube.034')
me_cube_034.from_pydata([(-1.0, -1.0, -1.0), (-1.0, -1.0, 1.0), (-1.0, 1.0, -1.0), (-1.0, 1.0, 1.0), (1.0, -1.0, -1.0), (1.0, -1.0, 1.0), (1.0, 1.0, -1.0), (1.0, 1.0, 1.0), (0.0, 1.0, 1.231), (0.0, 1.0, -1.231), (0.0, -1.0, 1.231), (0.0, -1.0, -1.231), (-1.14, -1.0, 0.0), (-1.14, 1.0, 0.0), (1.14, 1.0, 0.0), (1.14, -1.0, 0.0), (0.0, -1.0, 0.0), (0.0, 1.0, 0.0)], [], [(12, 13, 2, 0), (17, 14, 6, 9), (14, 15, 4, 6), (16, 12, 0, 11), (11, 9, 6, 4), (10, 8, 3, 1), (5, 7, 8, 10), (0, 2, 9, 11), (15, 16, 11, 4), (13, 17, 9, 2), (3, 8, 17, 13), (5, 10, 16, 15), (10, 1, 12, 16), (7, 5, 15, 14), (8, 7, 14, 17), (1, 3, 13, 12)])
me_cube_034.materials.append(mat_material)
me_cube_034.use_remesh_preserve_volume = False
me_cube_034.use_remesh_preserve_attributes = False
me_cube_034.use_mirror_vertex_groups = False
me_cube_034.update()
me_cube_035 = bpy.data.meshes.new('Cube.035')
me_cube_035.from_pydata([(-1.0, -1.0, -1.0), (-1.0, -1.0, 1.0), (-1.0, 1.0, -1.0), (-1.0, 1.0, 1.0), (1.0, -1.0, -1.0), (1.0, -1.0, 1.0), (1.0, 1.0, -1.0), (1.0, 1.0, 1.0)], [], [(1, 3, 2, 0), (3, 7, 6, 2), (7, 5, 4, 6), (5, 1, 0, 4), (0, 2, 6, 4), (5, 7, 3, 1)])
me_cube_035.materials.append(mat_material_003)
me_cube_035.use_remesh_preserve_volume = False
me_cube_035.use_remesh_preserve_attributes = False
me_cube_035.use_mirror_vertex_groups = False
me_cube_035.update()
me_cube_036 = bpy.data.meshes.new('Cube.036')
me_cube_036.from_pydata([(-1.0, -1.0, -1.0), (-1.0, -1.0, 1.0), (-1.0, 1.0, -1.0), (-1.0, 1.0, 1.0), (1.0, -1.0, -1.0), (1.0, -1.0, 1.0), (1.0, 1.0, -1.0), (1.0, 1.0, 1.0)], [], [(1, 3, 2, 0), (3, 7, 6, 2), (7, 5, 4, 6), (5, 1, 0, 4), (0, 2, 6, 4), (5, 7, 3, 1)])
me_cube_036.materials.append(mat_material)
me_cube_036.use_remesh_preserve_volume = False
me_cube_036.use_remesh_preserve_attributes = False
me_cube_036.use_mirror_vertex_groups = False
me_cube_036.update()
me_cube_037 = bpy.data.meshes.new('Cube.037')
me_cube_037.from_pydata([(-1.0, -1.0, -1.0), (-1.0, -1.0, 1.0), (-1.0, 1.0, -1.0), (-1.0, 1.0, 1.0), (1.0, -1.0, -1.0), (1.0, -1.0, 1.0), (1.0, 1.0, -1.0), (1.0, 1.0, 1.0)], [], [(1, 3, 2, 0), (3, 7, 6, 2), (7, 5, 4, 6), (5, 1, 0, 4), (0, 2, 6, 4), (5, 7, 3, 1)])
me_cube_037.materials.append(mat_material)
me_cube_037.use_remesh_preserve_volume = False
me_cube_037.use_remesh_preserve_attributes = False
me_cube_037.use_mirror_vertex_groups = False
me_cube_037.update()
me_cube_042 = bpy.data.meshes.new('Cube.042')
me_cube_042.from_pydata([(-1.603, -1.0, -1.0), (-1.0, -1.0, 1.0), (-0.6143, 0.7768, -0.982), (-0.6143, 0.7768, 0.1043), (1.603, -1.0, -1.0), (1.0, -1.0, 1.0), (0.6143, 0.7768, -0.982), (0.6143, 0.7768, 0.1043), (0.0, 0.7768, 0.2296), (0.0, 0.7768, -1.107), (0.0, -1.0, 1.231), (0.0, -1.0, -1.231), (-1.14, -1.0, 0.0), (-0.7002, 0.7768, -0.4388), (0.7002, 0.7768, -0.4388), (1.14, -1.0, 0.0), (0.0, -1.0, 0.0), (-1.0, -0.3333, 1.0), (-1.0, 0.3333, 1.0), (-1.603, 0.3333, -1.0), (-1.603, -0.3333, -1.0), (1.0, 0.3333, 1.0), (1.0, -0.3333, 1.0), (1.603, -0.3333, -1.0), (1.603, 0.3333, -1.0), (0.0, 0.3333, 1.231), (0.0, -0.3333, 1.231), (0.0, 0.3333, -1.231), (0.0, -0.3333, -1.231), (1.14, -0.3333, 0.0), (1.14, 0.3333, 0.0), (-1.14, 0.3333, 0.0), (-1.14, -0.3333, 0.0), (-0.5456, 1.028, -0.9737), (-0.4786, 1.028, -1.172), (-8.413e-09, 1.028, -0.729), (0.4786, 1.028, -0.7749), (0.5456, 1.028, -0.9737), (0.4786, 1.028, -1.172), (-8.413e-09, 1.028, -1.218), (-0.4786, 1.028, -0.7749), (-8.413e-09, 1.028, -0.9737)], [], [(31, 13, 2, 19), (8, 7, 36, 35), (29, 15, 4, 23), (16, 12, 0, 11), (27, 9, 6, 24), (25, 8, 3, 18), (21, 7, 8, 25), (19, 2, 9, 27), (15, 16, 11, 4), (9, 2, 34, 39), (13, 3, 40, 33), (5, 10, 16, 15), (10, 1, 12, 16), (22, 5, 15, 29), (3, 8, 35, 40), (18, 3, 13, 31), (1, 17, 32, 12), (17, 18, 31, 32), (7, 21, 30, 14), (21, 22, 29, 30), (0, 20, 28, 11), (20, 19, 27, 28), (5, 22, 26, 10), (22, 21, 25, 26), (10, 26, 17, 1), (26, 25, 18, 17), (11, 28, 23, 4), (28, 27, 24, 23), (14, 30, 24, 6), (30, 29, 23, 24), (12, 32, 20, 0), (32, 31, 19, 20), (41, 37, 38, 39), (33, 41, 39, 34), (40, 35, 41, 33), (35, 36, 37, 41), (6, 9, 39, 38), (2, 13, 33, 34), (7, 14, 37, 36), (14, 6, 38, 37)])
me_cube_042.materials.append(mat_material_002)
me_cube_042.use_remesh_preserve_volume = False
me_cube_042.use_remesh_preserve_attributes = False
me_cube_042.use_mirror_vertex_groups = False
me_cube_042.update()
me_cube_043 = bpy.data.meshes.new('Cube.043')
me_cube_043.from_pydata([(-1.0, -1.0, -1.0), (-0.5304, -2.48, 1.0), (-1.0, 1.0, -1.0), (-0.5304, -1.457, 1.0), (1.0, -1.0, -1.0), (0.5304, -2.48, 1.0), (1.0, 1.0, -1.0), (0.5304, -1.457, 1.0)], [], [(1, 3, 2, 0), (3, 7, 6, 2), (7, 5, 4, 6), (5, 1, 0, 4), (0, 2, 6, 4), (5, 7, 3, 1)])
me_cube_043.materials.append(mat_material_006)
me_cube_043.use_remesh_preserve_volume = False
me_cube_043.use_remesh_preserve_attributes = False
me_cube_043.use_mirror_vertex_groups = False
me_cube_043.update()
me_cube_045 = bpy.data.meshes.new('Cube.045')
me_cube_045.from_pydata([(-1.0, -1.0, -1.0), (-0.5304, -2.48, 1.0), (-1.0, 1.0, -1.0), (-0.5304, -1.457, 1.0), (1.0, -1.0, -1.0), (0.5304, -2.48, 1.0), (1.0, 1.0, -1.0), (0.5304, -1.457, 1.0)], [], [(1, 3, 2, 0), (3, 7, 6, 2), (7, 5, 4, 6), (5, 1, 0, 4), (0, 2, 6, 4), (5, 7, 3, 1)])
me_cube_045.materials.append(mat_material_006)
me_cube_045.use_remesh_preserve_volume = False
me_cube_045.use_remesh_preserve_attributes = False
me_cube_045.use_mirror_vertex_groups = False
me_cube_045.update()
me_cube_046 = bpy.data.meshes.new('Cube.046')
me_cube_046.from_pydata([(-1.0, -1.0, -1.0), (-1.0, -1.0, 1.0), (-1.0, 1.0, -1.0), (-1.0, 1.0, 1.0), (1.0, -1.0, -1.0), (1.0, -1.0, 1.0), (1.0, 1.0, -1.0), (1.0, 1.0, 1.0)], [], [(1, 3, 2, 0), (3, 7, 6, 2), (7, 5, 4, 6), (5, 1, 0, 4), (0, 2, 6, 4), (5, 7, 3, 1)])
me_cube_046.materials.append(mat_material)
me_cube_046.use_remesh_preserve_volume = False
me_cube_046.use_remesh_preserve_attributes = False
me_cube_046.use_mirror_vertex_groups = False
me_cube_046.update()
me_cube_050 = bpy.data.meshes.new('Cube.050')
me_cube_050.from_pydata([(-1.0, -1.0, -1.0), (-1.0, -1.0, 1.0), (-1.0, 1.0, -1.0), (-1.0, 1.0, 1.0), (1.052, -2.604, -0.761), (0.9478, -2.604, 0.761), (1.052, -1.34, -0.761), (0.9478, -1.34, 0.761)], [], [(1, 3, 2, 0), (3, 7, 6, 2), (7, 5, 4, 6), (5, 1, 0, 4), (0, 2, 6, 4), (5, 7, 3, 1)])
me_cube_050.materials.append(mat_material_005)
me_cube_050.use_remesh_preserve_volume = False
me_cube_050.use_remesh_preserve_attributes = False
me_cube_050.use_mirror_vertex_groups = False
me_cube_050.update()
me_cube_051 = bpy.data.meshes.new('Cube.051')
me_cube_051.from_pydata([(-0.3912, -1.587, -0.4195), (-0.3912, -1.587, 0.4195), (-0.3912, -1.401, -0.4195), (-0.3912, -1.401, 0.4195), (1.0, -1.0, -1.0), (1.0, -1.0, 1.0), (1.0, 1.0, -1.0), (1.0, 1.0, 1.0), (-0.05836, -0.255, 0.6966), (-0.06249, -0.2622, -0.6948)], [], [(1, 3, 2, 0), (8, 7, 6, 9), (7, 5, 4, 6), (5, 1, 0, 4), (0, 2, 9, 6, 4), (5, 7, 8, 3, 1), (3, 8, 9, 2)])
me_cube_051.materials.append(mat_material_005)
me_cube_051.use_remesh_preserve_volume = False
me_cube_051.use_remesh_preserve_attributes = False
me_cube_051.use_mirror_vertex_groups = False
me_cube_051.update()
me_cube_053 = bpy.data.meshes.new('Cube.053')
me_cube_053.from_pydata([(-1.0, -1.0, -1.0), (-1.0, -1.0, 1.0), (-1.0, 1.0, -1.0), (-1.0, 1.0, 1.0), (1.0, -1.0, -1.0), (1.0, -1.0, 1.0), (1.0, 1.0, -1.0), (1.0, 1.0, 1.0), (0.0, 1.0, 1.231), (0.0, 1.0, -1.231), (0.0, -1.0, 1.231), (0.0, -1.0, -1.231), (-1.14, -1.0, 0.0), (-1.14, 1.0, 0.0), (1.14, 1.0, 0.0), (1.14, -1.0, 0.0), (0.0, -1.0, 0.0), (0.0, 1.0, 0.0)], [], [(12, 13, 2, 0), (17, 14, 6, 9), (14, 15, 4, 6), (16, 12, 0, 11), (11, 9, 6, 4), (10, 8, 3, 1), (5, 7, 8, 10), (0, 2, 9, 11), (15, 16, 11, 4), (13, 17, 9, 2), (3, 8, 17, 13), (5, 10, 16, 15), (10, 1, 12, 16), (7, 5, 15, 14), (8, 7, 14, 17), (1, 3, 13, 12)])
me_cube_053.materials.append(mat_material)
me_cube_053.use_remesh_preserve_volume = False
me_cube_053.use_remesh_preserve_attributes = False
me_cube_053.use_mirror_vertex_groups = False
me_cube_053.update()
me_cube_054 = bpy.data.meshes.new('Cube.054')
me_cube_054.from_pydata([(-1.0, -1.0, -1.0), (-1.0, -1.0, 1.0), (-1.0, 1.0, -1.0), (-1.0, 1.0, 1.0), (1.0, -1.0, -1.0), (1.0, -1.0, 1.0), (1.0, 1.0, -1.0), (1.0, 1.0, 1.0), (0.0, 1.0, 1.231), (0.0, 1.0, -1.231), (0.0, -1.0, 1.231), (0.0, -1.0, -1.231), (-1.14, -1.0, 0.0), (-1.14, 1.0, 0.0), (1.14, 1.0, 0.0), (1.14, -1.0, 0.0), (0.0, -1.0, 0.0), (0.0, 1.0, 0.0)], [], [(12, 13, 2, 0), (17, 14, 6, 9), (14, 15, 4, 6), (16, 12, 0, 11), (11, 9, 6, 4), (10, 8, 3, 1), (5, 7, 8, 10), (0, 2, 9, 11), (15, 16, 11, 4), (13, 17, 9, 2), (3, 8, 17, 13), (5, 10, 16, 15), (10, 1, 12, 16), (7, 5, 15, 14), (8, 7, 14, 17), (1, 3, 13, 12)])
me_cube_054.materials.append(mat_material)
me_cube_054.use_remesh_preserve_volume = False
me_cube_054.use_remesh_preserve_attributes = False
me_cube_054.use_mirror_vertex_groups = False
me_cube_054.update()
me_cube_055 = bpy.data.meshes.new('Cube.055')
me_cube_055.from_pydata([(-1.0, -1.0, -1.0), (-1.0, -1.0, 1.0), (-1.0, 1.0, -1.0), (-1.0, 1.0, 1.0), (1.0, -1.0, -1.0), (1.0, -1.0, 1.0), (1.0, 1.0, -1.0), (1.0, 1.0, 1.0), (0.0, 1.0, 1.231), (0.0, 1.0, -1.231), (0.0, -1.0, 1.231), (0.0, -1.0, -1.231), (-1.14, -1.0, 0.0), (-1.14, 1.0, 0.0), (1.14, 1.0, 0.0), (1.14, -1.0, 0.0), (0.0, -1.0, 0.0), (0.0, 1.0, 0.0)], [], [(12, 13, 2, 0), (17, 14, 6, 9), (14, 15, 4, 6), (16, 12, 0, 11), (11, 9, 6, 4), (10, 8, 3, 1), (5, 7, 8, 10), (0, 2, 9, 11), (15, 16, 11, 4), (13, 17, 9, 2), (3, 8, 17, 13), (5, 10, 16, 15), (10, 1, 12, 16), (7, 5, 15, 14), (8, 7, 14, 17), (1, 3, 13, 12)])
me_cube_055.materials.append(mat_material)
me_cube_055.use_remesh_preserve_volume = False
me_cube_055.use_remesh_preserve_attributes = False
me_cube_055.use_mirror_vertex_groups = False
me_cube_055.update()
me_cube_056 = bpy.data.meshes.new('Cube.056')
me_cube_056.from_pydata([(-1.0, -1.0, -1.0), (-1.0, -1.0, 1.0), (-1.0, 1.0, -1.0), (-1.0, 1.0, 1.0), (1.0, -1.0, -1.0), (1.0, -1.0, 1.0), (1.0, 1.0, -1.0), (1.0, 1.0, 1.0)], [], [(1, 3, 2, 0), (3, 7, 6, 2), (7, 5, 4, 6), (5, 1, 0, 4), (0, 2, 6, 4), (5, 7, 3, 1)])
me_cube_056.materials.append(mat_material)
me_cube_056.use_remesh_preserve_volume = False
me_cube_056.use_remesh_preserve_attributes = False
me_cube_056.use_mirror_vertex_groups = False
me_cube_056.update()
me_cube_057 = bpy.data.meshes.new('Cube.057')
me_cube_057.from_pydata([(-1.0, -1.0, -1.0), (-1.0, -1.0, 1.0), (-1.0, 1.0, -1.0), (-1.0, 1.0, 1.0), (1.0, -1.0, -1.0), (1.0, -1.0, 1.0), (1.0, 1.0, -1.0), (1.0, 1.0, 1.0)], [], [(1, 3, 2, 0), (3, 7, 6, 2), (7, 5, 4, 6), (5, 1, 0, 4), (0, 2, 6, 4), (5, 7, 3, 1)])
me_cube_057.materials.append(mat_material)
me_cube_057.use_remesh_preserve_volume = False
me_cube_057.use_remesh_preserve_attributes = False
me_cube_057.use_mirror_vertex_groups = False
me_cube_057.update()
me_cylinder_003 = bpy.data.meshes.new('Cylinder.003')
me_cylinder_003.from_pydata([(0.0, 1.0, -1.0), (0.0, 1.0, 1.0), (0.1951, 0.9808, -1.0), (0.1951, 0.9808, 1.0), (0.3827, 0.9239, -1.0), (0.3827, 0.9239, 1.0), (0.5556, 0.8315, -1.0), (0.5556, 0.8315, 1.0), (0.7071, 0.7071, -1.0), (0.7071, 0.7071, 1.0), (0.8315, 0.5556, -1.0), (0.8315, 0.5556, 1.0), (0.9239, 0.3827, -1.0), (0.9239, 0.3827, 1.0), (0.9808, 0.1951, -1.0), (0.9808, 0.1951, 1.0), (1.0, 7.55e-08, -1.0), (1.0, 7.55e-08, 1.0), (0.9808, -0.1951, -1.0), (0.9808, -0.1951, 1.0), (0.9239, -0.3827, -1.0), (0.9239, -0.3827, 1.0), (0.8315, -0.5556, -1.0), (0.8315, -0.5556, 1.0), (0.7071, -0.7071, -1.0), (0.7071, -0.7071, 1.0), (0.5556, -0.8315, -1.0), (0.5556, -0.8315, 1.0), (0.3827, -0.9239, -1.0), (0.3827, -0.9239, 1.0), (0.1951, -0.9808, -1.0), (0.1951, -0.9808, 1.0), (-3.258e-07, -1.0, -1.0), (-3.258e-07, -1.0, 1.0), (-0.1951, -0.9808, -1.0), (-0.1951, -0.9808, 1.0), (-0.3827, -0.9239, -1.0), (-0.3827, -0.9239, 1.0), (-0.5556, -0.8315, -1.0), (-0.5556, -0.8315, 1.0), (-0.7071, -0.7071, -1.0), (-0.7071, -0.7071, 1.0), (-0.8315, -0.5556, -1.0), (-0.8315, -0.5556, 1.0), (-0.9239, -0.3827, -1.0), (-0.9239, -0.3827, 1.0), (-0.9808, -0.1951, -1.0), (-0.9808, -0.1951, 1.0), (-1.0, 9.656e-07, -1.0), (-1.0, 9.656e-07, 1.0), (-0.9808, 0.1951, -1.0), (-0.9808, 0.1951, 1.0), (-0.9239, 0.3827, -1.0), (-0.9239, 0.3827, 1.0), (-0.8315, 0.5556, -1.0), (-0.8315, 0.5556, 1.0), (-0.7071, 0.7071, -1.0), (-0.7071, 0.7071, 1.0), (-0.5556, 0.8315, -1.0), (-0.5556, 0.8315, 1.0), (-0.3827, 0.9239, -1.0), (-0.3827, 0.9239, 1.0), (-0.1951, 0.9808, -1.0), (-0.1951, 0.9808, 1.0)], [], [(0, 1, 3, 2), (2, 3, 5, 4), (4, 5, 7, 6), (6, 7, 9, 8), (8, 9, 11, 10), (10, 11, 13, 12), (12, 13, 15, 14), (14, 15, 17, 16), (16, 17, 19, 18), (18, 19, 21, 20), (20, 21, 23, 22), (22, 23, 25, 24), (24, 25, 27, 26), (26, 27, 29, 28), (28, 29, 31, 30), (30, 31, 33, 32), (32, 33, 35, 34), (34, 35, 37, 36), (36, 37, 39, 38), (38, 39, 41, 40), (40, 41, 43, 42), (42, 43, 45, 44), (44, 45, 47, 46), (46, 47, 49, 48), (48, 49, 51, 50), (50, 51, 53, 52), (52, 53, 55, 54), (54, 55, 57, 56), (56, 57, 59, 58), (58, 59, 61, 60), (3, 1, 63, 61, 59, 57, 55, 53, 51, 49, 47, 45, 43, 41, 39, 37, 35, 33, 31, 29, 27, 25, 23, 21, 19, 17, 15, 13, 11, 9, 7, 5), (62, 63, 1, 0), (60, 61, 63, 62), (0, 2, 4, 6, 8, 10, 12, 14, 16, 18, 20, 22, 24, 26, 28, 30, 32, 34, 36, 38, 40, 42, 44, 46, 48, 50, 52, 54, 56, 58, 60, 62)])
me_cylinder_003.materials.append(mat_material_004)
me_cylinder_003.use_remesh_preserve_volume = False
me_cylinder_003.use_remesh_preserve_attributes = False
me_cylinder_003.use_mirror_vertex_groups = False
me_cylinder_003.update()
me_cube_059 = bpy.data.meshes.new('Cube.059')
me_cube_059.from_pydata([(-1.0, -1.0, -1.0), (-1.0, -1.0, 1.0), (-0.6725, 1.0, -1.0), (-0.6725, 1.0, 1.0), (1.0, -1.0, -1.0), (1.0, -1.0, 1.0), (0.989, 1.0, -1.0), (0.989, 1.0, 1.0), (-1.157, -1.0, 0.0), (-0.7815, 1.0, 0.0), (1.121, 1.0, 0.0), (1.134, -1.0, 0.0), (0.1583, 1.0, 1.109), (0.1583, 1.0, -1.109), (7.451e-09, -1.0, 1.109), (7.451e-09, -1.0, -1.109), (0.1697, 1.0, 0.0), (-0.8421, -1.226, 0.0), (-0.7283, -1.226, 0.7273), (0.8233, -1.226, 0.0), (0.7262, -1.226, -0.7273), (-0.001043, -1.226, 0.8064), (-0.001043, -1.226, -0.8064), (-0.7283, -1.226, -0.7273), (0.7262, -1.226, 0.7273), (-0.009389, -1.226, 0.0)], [], [(8, 9, 2, 0), (16, 10, 6, 13), (10, 11, 4, 6), (4, 11, 19, 20), (15, 13, 6, 4), (14, 12, 3, 1), (14, 1, 18, 21), (7, 5, 11, 10), (12, 7, 10, 16), (1, 3, 9, 8), (3, 12, 16, 9), (8, 0, 23, 17), (5, 7, 12, 14), (0, 2, 13, 15), (0, 15, 22, 23), (9, 16, 13, 2), (25, 17, 23, 22), (21, 18, 17, 25), (24, 21, 25, 19), (19, 25, 22, 20), (11, 5, 24, 19), (5, 14, 21, 24), (1, 8, 17, 18), (15, 4, 20, 22)])
me_cube_059.materials.append(mat_material_003)
me_cube_059.use_remesh_preserve_volume = False
me_cube_059.use_remesh_preserve_attributes = False
me_cube_059.use_mirror_vertex_groups = False
me_cube_059.update()
me_cube_060 = bpy.data.meshes.new('Cube.060')
me_cube_060.from_pydata([(-0.3912, -1.587, -0.4195), (-0.3912, -1.587, 0.4195), (-0.3912, -1.401, -0.4195), (-0.3912, -1.401, 0.4195), (1.0, -1.0, -1.0), (1.0, -1.0, 1.0), (1.0, 1.0, -1.0), (1.0, 1.0, 1.0), (-0.05836, -0.255, 0.6966), (-0.06249, -0.2622, -0.6948)], [], [(1, 3, 2, 0), (8, 7, 6, 9), (7, 5, 4, 6), (5, 1, 0, 4), (0, 2, 9, 6, 4), (5, 7, 8, 3, 1), (3, 8, 9, 2)])
me_cube_060.materials.append(mat_material_009)
me_cube_060.use_remesh_preserve_volume = False
me_cube_060.use_remesh_preserve_attributes = False
me_cube_060.use_mirror_vertex_groups = False
me_cube_060.update()
me_cube_061 = bpy.data.meshes.new('Cube.061')
me_cube_061.from_pydata([(-0.3912, -1.587, -0.4195), (-0.3912, -1.587, 0.4195), (-0.3912, -1.401, -0.4195), (-0.3912, -1.401, 0.4195), (1.0, -1.0, -1.0), (1.0, -1.0, 1.0), (1.0, 1.0, -1.0), (1.0, 1.0, 1.0), (-0.05836, -0.255, 0.6966), (-0.06249, -0.2622, -0.6948)], [], [(1, 3, 2, 0), (8, 7, 6, 9), (7, 5, 4, 6), (5, 1, 0, 4), (0, 2, 9, 6, 4), (5, 7, 8, 3, 1), (3, 8, 9, 2)])
me_cube_061.materials.append(mat_material_011)
me_cube_061.use_remesh_preserve_volume = False
me_cube_061.use_remesh_preserve_attributes = False
me_cube_061.use_mirror_vertex_groups = False
me_cube_061.update()
me_cube_062 = bpy.data.meshes.new('Cube.062')
me_cube_062.from_pydata([(-1.138, -1.0, -0.383), (-1.138, -1.0, 0.383), (0.3807, 1.0, -0.383), (0.3807, 1.0, 0.383), (1.0, -1.0, -1.0), (1.0, -1.0, 1.0), (1.507, 1.0, -1.0), (1.507, 1.0, 1.0)], [], [(1, 3, 2, 0), (3, 7, 6, 2), (7, 5, 4, 6), (5, 1, 0, 4), (0, 2, 6, 4), (5, 7, 3, 1)])
me_cube_062.materials.append(mat_material_009)
me_cube_062.use_remesh_preserve_volume = False
me_cube_062.use_remesh_preserve_attributes = False
me_cube_062.use_mirror_vertex_groups = False
me_cube_062.update()
me_cube_063 = bpy.data.meshes.new('Cube.063')
me_cube_063.from_pydata([(-1.138, -1.0, -0.383), (-1.138, -1.0, 0.383), (0.3807, 1.0, -0.383), (0.3807, 1.0, 0.383), (1.0, -1.0, -1.0), (1.0, -1.0, 1.0), (1.507, 1.0, -1.0), (1.507, 1.0, 1.0)], [], [(1, 3, 2, 0), (3, 7, 6, 2), (7, 5, 4, 6), (5, 1, 0, 4), (0, 2, 6, 4), (5, 7, 3, 1)])
me_cube_063.materials.append(mat_material_013)
me_cube_063.use_remesh_preserve_volume = False
me_cube_063.use_remesh_preserve_attributes = False
me_cube_063.use_mirror_vertex_groups = False
me_cube_063.update()

# ---- objects
ob_cylinder = bpy.data.objects.new('Cylinder', me_cylinder_002)
ob_cube_042 = bpy.data.objects.new('Cube.042', me_cube_047)
ob_cube_038 = bpy.data.objects.new('Cube.038', me_cube_041)
ob_cube_036 = bpy.data.objects.new('Cube.036', me_cube_038)
ob_cube_026 = bpy.data.objects.new('Cube.026', me_cube_028)
ob_cube_008 = bpy.data.objects.new('Cube.008', me_cube_009)
ob_cube_006 = bpy.data.objects.new('Cube.006', me_cube_007)
ob_cube_003 = bpy.data.objects.new('Cube.003', me_cube_004)
ob_sphere = bpy.data.objects.new('Sphere', me_sphere)
ob_cube = bpy.data.objects.new('Cube', me_cube)
ob_sun = bpy.data.objects.new('Sun', light_sun)
ob_camera = bpy.data.objects.new('Camera', cam_camera)
ob_cube_001 = bpy.data.objects.new('Cube.001', me_cube_002)
ob_cube_002 = bpy.data.objects.new('Cube.002', me_cube_003)
ob_cube_004 = bpy.data.objects.new('Cube.004', me_cube_005)
ob_cube_005 = bpy.data.objects.new('Cube.005', me_cube_006)
ob_cube_007 = bpy.data.objects.new('Cube.007', me_cube_008)
ob_cube_012 = bpy.data.objects.new('Cube.012', me_cube_014)
ob_cube_013 = bpy.data.objects.new('Cube.013', me_cube_015)
ob_cube_014 = bpy.data.objects.new('Cube.014', me_cube_016)
ob_cube_015 = bpy.data.objects.new('Cube.015', me_cube_017)
ob_cube_016 = bpy.data.objects.new('Cube.016', me_cube_018)
ob_cube_017 = bpy.data.objects.new('Cube.017', me_cube_019)
ob_cube_018 = bpy.data.objects.new('Cube.018', me_cube_020)
ob_cube_020 = bpy.data.objects.new('Cube.020', me_cube_022)
ob_cube_021 = bpy.data.objects.new('Cube.021', me_cube_023)
ob_cube_022 = bpy.data.objects.new('Cube.022', me_cube_024)
ob_cube_023 = bpy.data.objects.new('Cube.023', me_cube_025)
ob_cube_024 = bpy.data.objects.new('Cube.024', me_cube_026)
ob_cube_025 = bpy.data.objects.new('Cube.025', me_cube_027)
ob_cube_027 = bpy.data.objects.new('Cube.027', me_cube_029)
ob_cube_028 = bpy.data.objects.new('Cube.028', me_cube_030)
ob_cube_029 = bpy.data.objects.new('Cube.029', me_cube_031)
ob_cube_030 = bpy.data.objects.new('Cube.030', me_cube_032)
ob_cube_031 = bpy.data.objects.new('Cube.031', me_cube_033)
ob_cube_032 = bpy.data.objects.new('Cube.032', me_cube_034)
ob_cube_033 = bpy.data.objects.new('Cube.033', me_cube_035)
ob_cube_034 = bpy.data.objects.new('Cube.034', me_cube_036)
ob_cube_035 = bpy.data.objects.new('Cube.035', me_cube_037)
ob_cube_039 = bpy.data.objects.new('Cube.039', me_cube_042)
ob_cube_040 = bpy.data.objects.new('Cube.040', me_cube_043)
ob_cube_041 = bpy.data.objects.new('Cube.041', me_cube_045)
ob_cube_010 = bpy.data.objects.new('Cube.010', me_cube_046)
ob_cube_043 = bpy.data.objects.new('Cube.043', me_cube_050)
ob_cube_037 = bpy.data.objects.new('Cube.037', me_cube_051)
ob_cube_044 = bpy.data.objects.new('Cube.044', me_cube_053)
ob_cube_045 = bpy.data.objects.new('Cube.045', me_cube_054)
ob_cube_046 = bpy.data.objects.new('Cube.046', me_cube_055)
ob_cube_011 = bpy.data.objects.new('Cube.011', me_cube_056)
ob_cube_019 = bpy.data.objects.new('Cube.019', me_cube_057)
ob_cylinder_001 = bpy.data.objects.new('Cylinder.001', me_cylinder_003)
ob_cube_009 = bpy.data.objects.new('Cube.009', me_cube_059)
ob_cube_047 = bpy.data.objects.new('Cube.047', me_cube_060)
ob_cube_048 = bpy.data.objects.new('Cube.048', me_cube_061)
ob_cube_049 = bpy.data.objects.new('Cube.049', me_cube_062)
ob_cube_050 = bpy.data.objects.new('Cube.050', me_cube_063)

# ---- transforms, parenting, visibility, modifiers, constraints
ob_cylinder.location = (-0.8378, 4.429, -0.1494)
ob_cylinder.rotation_euler = (1.571, -0.0, 0.0)
ob_cylinder.scale = (0.04454, 0.04664, 0.8492)
ob_cylinder.lineart.crease_threshold = 0.0
ob_cube_042.location = (0.4853, -0.1958, 0.6365)
ob_cube_042.rotation_euler = (0.0, -0.8727, 0.0)
ob_cube_042.scale = (0.2137, 0.2137, 0.03914)
ob_cube_042.lineart.crease_threshold = 0.0
ob_cube_038.location = (-0.004665, -2.378, 0.6762)
ob_cube_038.scale = (0.124, 1.0, 1.0)
ob_cube_038.lineart.crease_threshold = 0.0
_m = ob_cube_038.modifiers.new('Bevel', 'BEVEL')
_m.limit_method = 'NONE'
_m.spread = 0.0
ob_cube_036.location = (-3.12, -3.158, -0.1042)
ob_cube_036.scale = (1.0, 1.422, 0.1278)
ob_cube_036.lineart.crease_threshold = 0.0
_m = ob_cube_036.modifiers.new('Bevel', 'BEVEL')
_m.limit_method = 'NONE'
_m.spread = 0.0
ob_cube_026.location = (-1.17, -0.2679, 0.0)
ob_cube_026.scale = (0.7456, 1.524, 0.09761)
ob_cube_026.lineart.crease_threshold = 0.0
_m = ob_cube_026.modifiers.new('Bevel', 'BEVEL')
_m.limit_method = 'NONE'
_m.spread = 0.0
ob_cube_008.location = (-1.428, -3.158, -0.1042)
ob_cube_008.scale = (0.88, 2.194, 0.5055)
ob_cube_008.lineart.crease_threshold = 0.0
_m = ob_cube_008.modifiers.new('Bevel', 'BEVEL')
_m.limit_method = 'NONE'
_m.spread = 0.0
ob_cube_006.location = (-0.004665, -0.7211, 0.0)
ob_cube_006.scale = (0.9045, 2.899, 0.2717)
ob_cube_006.lineart.crease_threshold = 0.0
_m = ob_cube_006.modifiers.new('Bevel', 'BEVEL')
_m.limit_method = 'NONE'
_m.spread = 0.0
ob_cube_003.location = (-1.177, 3.576, 0.0)
ob_cube_003.scale = (0.4215, 0.4215, 0.03564)
ob_cube_003.lineart.crease_threshold = 0.0
_m = ob_cube_003.modifiers.new('Bevel', 'BEVEL')
_m.limit_method = 'NONE'
_m.spread = 0.0
ob_sphere.location = (-0.004665, 4.204, 0.0)
ob_sphere.rotation_euler = (1.309, -0.0, 0.0)
ob_sphere.scale = (0.3529, 0.3697, 0.5424)
ob_sphere.lineart.crease_threshold = 0.0
_m = ob_sphere.modifiers.new('Subsurf', 'SUBSURF')
_m.uv_smooth = 'PRESERVE_CORNERS'
_m.quality = 2
_m.show_only_control_edges = False
_m = ob_sphere.modifiers.new('Bevel', 'BEVEL')
_m.limit_method = 'NONE'
_m.spread = 0.0
ob_cube.location = (-0.004665, 4.204, 0.0)
ob_cube.scale = (0.8526, 1.612, 0.3065)
ob_cube.lineart.crease_threshold = 0.0
_m = ob_cube.modifiers.new('Bevel', 'BEVEL')
_m.limit_method = 'NONE'
_m.spread = 0.0
ob_sun.location = (15.0, 13.0, 18.0)
ob_sun.rotation_euler = (2.079e-08, 0.5236, 0.7854)
ob_sun.lineart.crease_threshold = 0.0
ob_camera.location = (0.0, 0.0, 30.0)
ob_camera.lock_rotations_4d = False
ob_camera.empty_display_type = 'ARROWS'
ob_camera.color = (0.0, 0.0, 0.0, 0.0)
ob_camera.hide_viewport = True
ob_camera.display_type = 'WIRE'
ob_camera.lineart.crease_threshold = 0.0
ob_cube_001.location = (-0.36, 4.204, 0.0)
ob_cube_001.rotation_euler = (0.0, -0.0, -0.1745)
ob_cube_001.scale = (-0.04259, 1.612, 0.412)
ob_cube_001.lineart.crease_threshold = 0.0
_m = ob_cube_001.modifiers.new('Bevel', 'BEVEL')
_m.limit_method = 'NONE'
_m.spread = 0.0
ob_cube_002.location = (0.3506, 4.204, 0.0)
ob_cube_002.rotation_euler = (0.0, -0.0, 0.1745)
ob_cube_002.scale = (-0.04259, 1.612, 0.412)
ob_cube_002.lineart.crease_threshold = 0.0
_m = ob_cube_002.modifiers.new('Bevel', 'BEVEL')
_m.limit_method = 'NONE'
_m.spread = 0.0
ob_cube_004.location = (1.144, 3.576, 0.0)
ob_cube_004.rotation_euler = (-0.0, 3.142, -0.0)
ob_cube_004.scale = (0.4215, 0.4215, 0.03564)
ob_cube_004.lineart.crease_threshold = 0.0
_m = ob_cube_004.modifiers.new('Bevel', 'BEVEL')
_m.limit_method = 'NONE'
_m.spread = 0.0
ob_cube_005.location = (-0.004665, 4.204, 0.0)
ob_cube_005.scale = (0.9713, 1.612, 0.01968)
ob_cube_005.lineart.crease_threshold = 0.0
_m = ob_cube_005.modifiers.new('Bevel', 'BEVEL')
_m.limit_method = 'NONE'
_m.spread = 0.0
ob_cube_007.location = (-0.004665, 2.201, 0.0)
ob_cube_007.scale = (0.3642, 0.7403, 0.2378)
ob_cube_007.lineart.crease_threshold = 0.0
_m = ob_cube_007.modifiers.new('Bevel', 'BEVEL')
_m.limit_method = 'NONE'
_m.spread = 0.0
ob_cube_012.location = (-1.428, -2.588, -0.1042)
ob_cube_012.scale = (1.01, 0.07384, 0.5656)
ob_cube_012.lineart.crease_threshold = 0.0
_m = ob_cube_012.modifiers.new('Bevel', 'BEVEL')
_m.limit_method = 'NONE'
_m.spread = 0.0
ob_cube_013.location = (-1.428, -2.969, -0.1042)
ob_cube_013.scale = (1.01, 0.07384, 0.5656)
ob_cube_013.lineart.crease_threshold = 0.0
_m = ob_cube_013.modifiers.new('Bevel', 'BEVEL')
_m.limit_method = 'NONE'
_m.spread = 0.0
ob_cube_014.location = (-1.428, -3.405, -0.1042)
ob_cube_014.scale = (1.01, 0.07384, 0.5656)
ob_cube_014.lineart.crease_threshold = 0.0
_m = ob_cube_014.modifiers.new('Bevel', 'BEVEL')
_m.limit_method = 'NONE'
_m.spread = 0.0
ob_cube_015.location = (-1.428, -3.786, -0.1042)
ob_cube_015.scale = (1.01, 0.07384, 0.5656)
ob_cube_015.lineart.crease_threshold = 0.0
_m = ob_cube_015.modifiers.new('Bevel', 'BEVEL')
_m.limit_method = 'NONE'
_m.spread = 0.0
ob_cube_016.location = (-1.428, -4.135, -0.1042)
ob_cube_016.scale = (1.01, 0.07384, 0.5656)
ob_cube_016.lineart.crease_threshold = 0.0
_m = ob_cube_016.modifiers.new('Bevel', 'BEVEL')
_m.limit_method = 'NONE'
_m.spread = 0.0
ob_cube_017.location = (-1.428, -4.516, -0.1042)
ob_cube_017.scale = (1.01, 0.07384, 0.5656)
ob_cube_017.lineart.crease_threshold = 0.0
_m = ob_cube_017.modifiers.new('Bevel', 'BEVEL')
_m.limit_method = 'NONE'
_m.spread = 0.0
ob_cube_018.location = (1.389, -1.857, -0.1042)
ob_cube_018.scale = (0.8855, 0.07384, 0.5656)
ob_cube_018.lineart.crease_threshold = 0.0
_m = ob_cube_018.modifiers.new('Bevel', 'BEVEL')
_m.limit_method = 'NONE'
_m.spread = 0.0
ob_cube_020.location = (1.498, -2.588, -0.1042)
ob_cube_020.scale = (1.01, 0.07384, 0.5656)
ob_cube_020.lineart.crease_threshold = 0.0
_m = ob_cube_020.modifiers.new('Bevel', 'BEVEL')
_m.limit_method = 'NONE'
_m.spread = 0.0
ob_cube_021.location = (1.498, -2.969, -0.1042)
ob_cube_021.scale = (1.01, 0.07384, 0.5656)
ob_cube_021.lineart.crease_threshold = 0.0
_m = ob_cube_021.modifiers.new('Bevel', 'BEVEL')
_m.limit_method = 'NONE'
_m.spread = 0.0
ob_cube_022.location = (1.498, -3.405, -0.1042)
ob_cube_022.scale = (1.01, 0.07384, 0.5656)
ob_cube_022.lineart.crease_threshold = 0.0
_m = ob_cube_022.modifiers.new('Bevel', 'BEVEL')
_m.limit_method = 'NONE'
_m.spread = 0.0
ob_cube_023.location = (1.498, -3.786, -0.1042)
ob_cube_023.scale = (1.01, 0.07384, 0.5656)
ob_cube_023.lineart.crease_threshold = 0.0
_m = ob_cube_023.modifiers.new('Bevel', 'BEVEL')
_m.limit_method = 'NONE'
_m.spread = 0.0
ob_cube_024.location = (1.498, -4.135, -0.1042)
ob_cube_024.scale = (1.01, 0.07384, 0.5656)
ob_cube_024.lineart.crease_threshold = 0.0
_m = ob_cube_024.modifiers.new('Bevel', 'BEVEL')
_m.limit_method = 'NONE'
_m.spread = 0.0
ob_cube_025.location = (1.498, -4.516, -0.1042)
ob_cube_025.scale = (1.01, 0.07384, 0.5656)
ob_cube_025.lineart.crease_threshold = 0.0
_m = ob_cube_025.modifiers.new('Bevel', 'BEVEL')
_m.limit_method = 'NONE'
_m.spread = 0.0
ob_cube_027.location = (1.188, -0.2679, 0.0)
ob_cube_027.rotation_euler = (-0.0, 3.142, -0.0)
ob_cube_027.scale = (0.7456, 1.524, 0.09761)
ob_cube_027.lineart.crease_threshold = 0.0
_m = ob_cube_027.modifiers.new('Bevel', 'BEVEL')
_m.limit_method = 'NONE'
_m.spread = 0.0
ob_cube_028.location = (-0.004665, -1.015, -0.03102)
ob_cube_028.scale = (0.44, 2.433, 0.3001)
ob_cube_028.lineart.crease_threshold = 0.0
_m = ob_cube_028.modifiers.new('Bevel', 'BEVEL')
_m.limit_method = 'NONE'
_m.spread = 0.0
ob_cube_029.location = (-0.004665, 0.5485, 0.0)
ob_cube_029.scale = (0.907, 0.0699, 0.3033)
ob_cube_029.lineart.crease_threshold = 0.0
_m = ob_cube_029.modifiers.new('Bevel', 'BEVEL')
_m.limit_method = 'NONE'
_m.spread = 0.0
ob_cube_030.location = (-0.004665, 0.1427, 0.0)
ob_cube_030.scale = (0.9207, 0.0699, 0.3033)
ob_cube_030.lineart.crease_threshold = 0.0
_m = ob_cube_030.modifiers.new('Bevel', 'BEVEL')
_m.limit_method = 'NONE'
_m.spread = 0.0
ob_cube_031.location = (-0.004665, -0.2782, 0.0)
ob_cube_031.scale = (0.9611, 0.0699, 0.3033)
ob_cube_031.lineart.crease_threshold = 0.0
_m = ob_cube_031.modifiers.new('Bevel', 'BEVEL')
_m.limit_method = 'NONE'
_m.spread = 0.0
ob_cube_032.location = (-0.004665, -0.6632, 0.0)
ob_cube_032.scale = (0.9611, 0.0699, 0.3033)
ob_cube_032.lineart.crease_threshold = 0.0
_m = ob_cube_032.modifiers.new('Bevel', 'BEVEL')
_m.limit_method = 'NONE'
_m.spread = 0.0
ob_cube_033.location = (0.04779, -3.866, -0.1042)
ob_cube_033.scale = (0.4283, 0.6505, 0.5055)
ob_cube_033.lineart.crease_threshold = 0.0
_m = ob_cube_033.modifiers.new('Bevel', 'BEVEL')
_m.width = 0.234
_m.width_pct = 0.234
_m.limit_method = 'NONE'
_m.spread = 0.0
ob_cube_034.location = (0.02724, -3.574, -0.1042)
ob_cube_034.scale = (0.5513, 0.055, 0.5656)
ob_cube_034.lineart.crease_threshold = 0.0
_m = ob_cube_034.modifiers.new('Bevel', 'BEVEL')
_m.limit_method = 'NONE'
_m.spread = 0.0
ob_cube_035.location = (0.02724, -3.952, -0.1042)
ob_cube_035.scale = (0.5513, 0.055, 0.5656)
ob_cube_035.lineart.crease_threshold = 0.0
_m = ob_cube_035.modifiers.new('Bevel', 'BEVEL')
_m.limit_method = 'NONE'
_m.spread = 0.0
ob_cube_039.location = (-0.004665, -0.1958, 0.4896)
ob_cube_039.scale = (0.3717, 1.233, 0.2717)
ob_cube_039.lineart.crease_threshold = 0.0
_m = ob_cube_039.modifiers.new('Bevel', 'BEVEL')
_m.limit_method = 'NONE'
_m.spread = 0.0
ob_cube_040.location = (1.65, -3.687, 0.6762)
ob_cube_040.rotation_euler = (0.0, 0.6109, 0.0)
ob_cube_040.scale = (0.1107, 0.6785, 0.7664)
ob_cube_040.lineart.crease_threshold = 0.0
_m = ob_cube_040.modifiers.new('Bevel', 'BEVEL')
_m.limit_method = 'NONE'
_m.spread = 0.0
ob_cube_041.location = (-1.574, -3.687, 0.6762)
ob_cube_041.rotation_euler = (0.0, -0.6109, 0.0)
ob_cube_041.scale = (0.1127, 0.6785, 0.8046)
ob_cube_041.lineart.crease_threshold = 0.0
_m = ob_cube_041.modifiers.new('Bevel', 'BEVEL')
_m.limit_method = 'NONE'
_m.spread = 0.0
ob_cube_010.location = (-1.387, -1.857, -0.1042)
ob_cube_010.scale = (0.8855, 0.07384, 0.5656)
ob_cube_010.lineart.crease_threshold = 0.0
_m = ob_cube_010.modifiers.new('Bevel', 'BEVEL')
_m.limit_method = 'NONE'
_m.spread = 0.0
ob_cube_043.location = (-0.4729, -0.1958, 0.6365)
ob_cube_043.rotation_euler = (-0.0, -2.443, -0.0)
ob_cube_043.scale = (0.2137, 0.2137, 0.03914)
ob_cube_043.lineart.crease_threshold = 0.0
ob_cube_037.location = (3.176, -3.158, -0.1042)
ob_cube_037.rotation_euler = (-0.0, 3.142, -0.0)
ob_cube_037.scale = (1.0, 1.422, 0.1278)
ob_cube_037.lineart.crease_threshold = 0.0
_m = ob_cube_037.modifiers.new('Bevel', 'BEVEL')
_m.limit_method = 'NONE'
_m.spread = 0.0
ob_cube_044.location = (-0.004665, 0.9776, 0.0)
ob_cube_044.scale = (0.8463, 0.0699, 0.2597)
ob_cube_044.lineart.crease_threshold = 0.0
_m = ob_cube_044.modifiers.new('Bevel', 'BEVEL')
_m.limit_method = 'NONE'
_m.spread = 0.0
ob_cube_045.location = (-0.004665, 1.372, 0.0)
ob_cube_045.scale = (0.8175, 0.0699, 0.2597)
ob_cube_045.lineart.crease_threshold = 0.0
_m = ob_cube_045.modifiers.new('Bevel', 'BEVEL')
_m.limit_method = 'NONE'
_m.spread = 0.0
ob_cube_046.location = (-0.004665, 1.757, 0.0)
ob_cube_046.scale = (0.7874, 0.0699, 0.2136)
ob_cube_046.lineart.crease_threshold = 0.0
_m = ob_cube_046.modifiers.new('Bevel', 'BEVEL')
_m.limit_method = 'NONE'
_m.spread = 0.0
ob_cube_011.location = (-1.382, -2.239, -0.1042)
ob_cube_011.scale = (0.9, 0.07384, 0.5656)
ob_cube_011.lineart.crease_threshold = 0.0
_m = ob_cube_011.modifiers.new('Bevel', 'BEVEL')
_m.limit_method = 'NONE'
_m.spread = 0.0
ob_cube_019.location = (1.381, -2.239, -0.1042)
ob_cube_019.scale = (0.9, 0.07384, 0.5656)
ob_cube_019.lineart.crease_threshold = 0.0
_m = ob_cube_019.modifiers.new('Bevel', 'BEVEL')
_m.limit_method = 'NONE'
_m.spread = 0.0
ob_cylinder_001.location = (0.8335, 4.429, -0.1494)
ob_cylinder_001.rotation_euler = (1.571, -0.0, 0.0)
ob_cylinder_001.scale = (0.04454, 0.04664, 0.8492)
ob_cylinder_001.lineart.crease_threshold = 0.0
ob_cube_009.location = (1.497, -3.158, -0.1042)
ob_cube_009.rotation_euler = (-0.0, 3.142, -0.0)
ob_cube_009.scale = (0.88, 2.194, 0.5055)
ob_cube_009.lineart.crease_threshold = 0.0
_m = ob_cube_009.modifiers.new('Bevel', 'BEVEL')
_m.limit_method = 'NONE'
_m.spread = 0.0
ob_cube_047.location = (-3.023, -3.243, -0.06995)
ob_cube_047.scale = (0.8733, 1.241, 0.1116)
ob_cube_047.lineart.crease_threshold = 0.0
_m = ob_cube_047.modifiers.new('Bevel', 'BEVEL')
_m.limit_method = 'NONE'
_m.spread = 0.0
ob_cube_048.location = (3.104, -3.243, -0.05701)
ob_cube_048.rotation_euler = (-0.0, 3.142, -0.0)
ob_cube_048.scale = (0.8733, 1.241, 0.1116)
ob_cube_048.lineart.crease_threshold = 0.0
_m = ob_cube_048.modifiers.new('Bevel', 'BEVEL')
_m.limit_method = 'NONE'
_m.spread = 0.0
ob_cube_049.location = (-1.17, -0.2679, 0.04055)
ob_cube_049.scale = (0.6106, 1.248, 0.07993)
ob_cube_049.lineart.crease_threshold = 0.0
_m = ob_cube_049.modifiers.new('Bevel', 'BEVEL')
_m.limit_method = 'NONE'
_m.spread = 0.0
ob_cube_050.location = (1.125, -0.2169, 0.04055)
ob_cube_050.rotation_euler = (-0.0, 3.142, -0.0)
ob_cube_050.scale = (0.6106, 1.248, 0.07993)
ob_cube_050.lineart.crease_threshold = 0.0
_m = ob_cube_050.modifiers.new('Bevel', 'BEVEL')
_m.limit_method = 'NONE'
_m.spread = 0.0

# ---- collection membership
col_collection_1.objects.link(ob_cylinder)
col_collection_1.objects.link(ob_cube_042)
col_collection_1.objects.link(ob_cube_038)
col_collection_1.objects.link(ob_cube_036)
col_collection_1.objects.link(ob_cube_026)
col_collection_1.objects.link(ob_cube_008)
col_collection_1.objects.link(ob_cube_006)
col_collection_1.objects.link(ob_cube_003)
col_collection_1.objects.link(ob_sphere)
col_collection_1.objects.link(ob_cube)
col_collection_1.objects.link(ob_sun)
col_collection_1.objects.link(ob_camera)
col_collection_1.objects.link(ob_cube_001)
col_collection_1.objects.link(ob_cube_002)
col_collection_1.objects.link(ob_cube_004)
col_collection_1.objects.link(ob_cube_005)
col_collection_1.objects.link(ob_cube_007)
col_collection_1.objects.link(ob_cube_012)
col_collection_1.objects.link(ob_cube_013)
col_collection_1.objects.link(ob_cube_014)
col_collection_1.objects.link(ob_cube_015)
col_collection_1.objects.link(ob_cube_016)
col_collection_1.objects.link(ob_cube_017)
col_collection_1.objects.link(ob_cube_018)
col_collection_1.objects.link(ob_cube_020)
col_collection_1.objects.link(ob_cube_021)
col_collection_1.objects.link(ob_cube_022)
col_collection_1.objects.link(ob_cube_023)
col_collection_1.objects.link(ob_cube_024)
col_collection_1.objects.link(ob_cube_025)
col_collection_1.objects.link(ob_cube_027)
col_collection_1.objects.link(ob_cube_028)
col_collection_1.objects.link(ob_cube_029)
col_collection_1.objects.link(ob_cube_030)
col_collection_1.objects.link(ob_cube_031)
col_collection_1.objects.link(ob_cube_032)
col_collection_1.objects.link(ob_cube_033)
col_collection_1.objects.link(ob_cube_034)
col_collection_1.objects.link(ob_cube_035)
col_collection_1.objects.link(ob_cube_039)
col_collection_1.objects.link(ob_cube_040)
col_collection_1.objects.link(ob_cube_041)
col_collection_1.objects.link(ob_cube_010)
col_collection_1.objects.link(ob_cube_043)
col_collection_1.objects.link(ob_cube_037)
col_collection_1.objects.link(ob_cube_044)
col_collection_1.objects.link(ob_cube_045)
col_collection_1.objects.link(ob_cube_046)
col_collection_1.objects.link(ob_cube_011)
col_collection_1.objects.link(ob_cube_019)
col_collection_1.objects.link(ob_cylinder_001)
col_collection_1.objects.link(ob_cube_009)
col_collection_1.objects.link(ob_cube_047)
col_collection_1.objects.link(ob_cube_048)
col_collection_1.objects.link(ob_cube_049)
col_collection_1.objects.link(ob_cube_050)

# ---- scene / render settings (as saved in the file)
scene.camera = ob_camera
scene.frame_start = 1; scene.frame_end = 250; scene.frame_set(1)
scene.render.engine = 'BLENDER_EEVEE_NEXT'
scene.render.image_settings.compression = 90
scene.render.resolution_x = 1600
scene.render.resolution_y = 1600
scene.render.resolution_percentage = 50
scene.render.dither_intensity = 0.0
scene.render.film_transparent = True
scene.cycles.use_denoising = False
scene.cycles.samples = 10
scene.cycles.sampling_pattern = 'TABULATED_SOBOL'
scene.cycles.light_sampling_threshold = 0.0
scene.cycles.use_adaptive_sampling = False
scene.cycles.use_light_tree = False
scene.cycles.blur_glossy = 0.0
scene.cycles.volume_bounces = 1
scene.cycles.pixel_filter_type = 'GAUSSIAN'
scene.cycles.sample_clamp_indirect = 0.0
scene.view_settings.view_transform = 'Standard'
bpy.context.view_layer.update()
